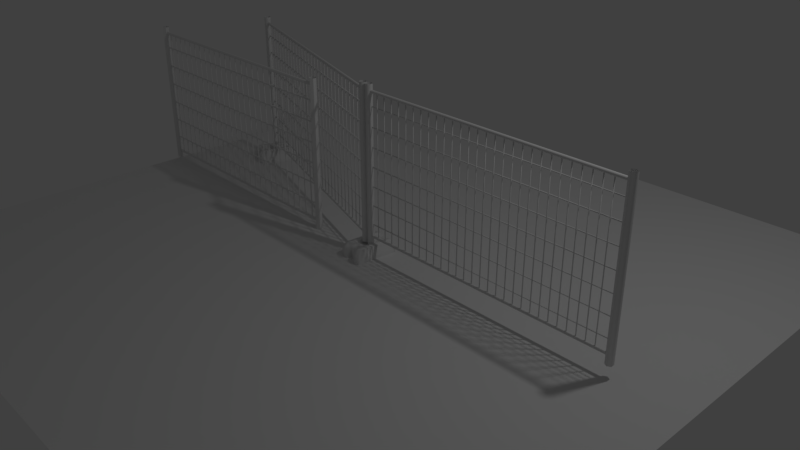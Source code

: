 # Source: Hoarding.blend  (saved by Blender 2.78.0; exported with 4.5.12 LTS)
import bpy
from mathutils import Matrix  # noqa: F401  (used for matrix-valued properties, if any)

bpy.ops.wm.read_factory_settings(use_empty=True)
scene = bpy.context.scene
scene.name = 'Scene'

# ---- collections
col_collection_1 = bpy.data.collections.new('Collection 1'); scene.collection.children.link(col_collection_1)

# ---- materials (node trees are filled in below, after node groups)
mat_hoarding_metal = bpy.data.materials.new('Hoarding_Metal')
mat_hoarding_metal.alpha_threshold = 0.0
mat_hoarding_metal.use_transparent_shadow = False
mat_hoarding_metal.roughness = 0.5
mat_hoarding_stonefoot = bpy.data.materials.new('Hoarding_StoneFoot')
mat_hoarding_stonefoot.alpha_threshold = 0.0
mat_hoarding_stonefoot.use_transparent_shadow = False
mat_hoarding_stonefoot.roughness = 0.5

# ---- material node trees

# ---- world
world_world = bpy.data.worlds.new('World'); scene.world = world_world
world_world.color = (0.05088, 0.05088, 0.05088)
world_world.use_sun_shadow = False
world_world.sun_shadow_jitter_overblur = 0.0
world_world.cycles.sampling_method = 'MANUAL'

# ---- cameras
cam_camera = bpy.data.cameras.new('Camera')
cam_camera.clip_end = 100.0
cam_camera.lens = 35.0
cam_camera.sensor_width = 32.0
cam_camera.sensor_height = 18.0
cam_camera.ortho_scale = 7.314
cam_camera.dof.focus_distance = 0.0
cam_camera.dof.aperture_fstop = 128.0

# ---- lights
light_lamp = bpy.data.lights.new('Lamp', 'POINT')
light_lamp.transmission_factor = 0.0
light_lamp.cutoff_distance = 30.0
light_lamp.energy = 100.0
light_lamp.shadow_buffer_clip_start = 1.001
light_lamp.shadow_soft_size = 0.1
light_lamp.shadow_maximum_resolution = 0.006
light_lamp.use_absolute_resolution = True

# ---- meshes
me_circle_010 = bpy.data.meshes.new('Circle.010')
me_circle_010.from_pydata([(-0.1581, -0.2994, 0.0), (0.1581, -0.2994, 0.0), (-0.1581, 0.2994, 0.0), (0.1581, 0.2994, 0.0), (-0.08421, -0.2994, 0.0), (0.08421, -0.2994, 0.0), (0.08421, 0.2994, 0.0), (-0.08421, 0.2994, 0.0), (-0.07045, -0.227, 0.0), (0.07045, -0.227, 0.0), (0.07045, 0.227, 0.0), (-0.07045, 0.227, 0.0), (-0.1581, 0.2994, 0.1324), (-0.1581, -0.2994, 0.1324), (0.08421, -0.2994, 0.1324), (0.1581, -0.2994, 0.1324), (0.1581, 0.2994, 0.1324), (-0.08421, 0.2994, 0.1324), (-0.08421, -0.2994, 0.1324), (0.07045, -0.227, 0.1324), (0.08421, 0.2994, 0.1324), (-0.07045, 0.227, 0.1324), (-0.07045, -0.227, 0.1324), (0.07045, 0.227, 0.1324), (-0.1581, 0.2399, 0.0), (-0.1581, -0.2399, 0.0), (0.1581, -0.2399, 0.0), (0.1581, 0.2399, 0.0), (-0.1581, 0.2399, 0.1889), (-0.1581, -0.2399, 0.1889), (0.1581, -0.2399, 0.1889), (0.1581, 0.2399, 0.1889), (-0.08421, -0.2399, 0.1889), (-0.08421, 0.2399, 0.1889), (0.08421, -0.2399, 0.1889), (0.08421, 0.2399, 0.1889), (-0.07045, -0.1819, 0.1889), (-0.07045, 0.1819, 0.1889), (0.07045, -0.1819, 0.1889), (0.07045, 0.1819, 0.1889), (-0.1581, 0.07996, 0.0), (-0.1581, -0.07996, 0.0), (0.1581, -0.07996, 0.0), (0.1581, 0.07996, 0.0), (-0.1581, 0.07996, 0.1889), (-0.1581, -0.07996, 0.1889), (0.1581, -0.07996, 0.1889), (0.1581, 0.07996, 0.1889), (-0.08421, -0.07996, 0.1889), (-0.08421, 0.07996, 0.1889), (0.08421, -0.07996, 0.1889), (0.08421, 0.07996, 0.1889), (-0.07045, -0.06063, 0.1376), (-0.07045, 0.06063, 0.1376), (0.07045, -0.06063, 0.1376), (0.07045, 0.06063, 0.1376)], [], [(35, 31, 16, 20), (28, 33, 17, 12), (39, 35, 20, 23), (33, 37, 21, 17), (37, 39, 23, 21), (5, 1, 15, 14), (9, 5, 14, 19), (6, 10, 23, 20), (27, 3, 16, 31), (3, 6, 20, 16), (10, 11, 21, 23), (7, 2, 12, 17), (4, 8, 22, 18), (25, 0, 13, 29), (11, 7, 17, 21), (0, 4, 18, 13), (8, 9, 19, 22), (2, 24, 28, 12), (41, 25, 29, 45), (1, 26, 30, 15), (43, 27, 31, 47), (22, 19, 38, 36), (53, 55, 39, 37), (18, 22, 36, 32), (49, 53, 37, 33), (19, 14, 34, 38), (55, 51, 35, 39), (13, 18, 32, 29), (44, 49, 33, 28), (14, 15, 30, 34), (51, 47, 31, 35), (34, 30, 46, 50), (50, 46, 47, 51), (29, 32, 48, 45), (45, 48, 49, 44), (38, 34, 50, 54), (54, 50, 51, 55), (32, 36, 52, 48), (48, 52, 53, 49), (36, 38, 54, 52), (52, 54, 55, 53), (26, 42, 46, 30), (42, 43, 47, 46), (24, 40, 44, 28), (40, 41, 45, 44)])
me_circle_010.polygons.foreach_set('use_smooth', [True] * 45)
me_circle_010.polygons.foreach_set('material_index', [1, 1, 1, 1, 1, 1, 1, 1, 1, 1, 1, 1, 1, 1, 1, 1, 1, 1, 1, 1, 1, 1, 1, 1, 1, 1, 1, 1, 1, 1, 1, 1, 1, 1, 1, 1, 1, 1, 1, 1, 1, 1, 1, 1, 1])
_uv = me_circle_010.uv_layers.new(name='UVMap')
_uv.uv.foreach_set('vector', [0.08968, 0.09938, 0.0, 0.09938, 0.0, 0.0, 0.08968, 0.0, 0.3838, 0.09938, 0.2941, 0.09938, 0.2941, 0.0, 0.3838, 0.0, 0.7344, 0.5868, 0.7342, 0.4899, 0.7875, 0.3912, 0.7875, 0.512, 0.7342, 0.2924, 0.7344, 0.1956, 0.7875, 0.2703, 0.7875, 0.3912, 0.2774, 0.1962, 0.1064, 0.1962, 0.1064, 0.1208, 0.2774, 0.1208, 1.0, 0.539, 0.9103, 0.539, 0.9103, 0.4043, 1.0, 0.4043, 0.9103, 0.0733, 0.9103, 0.1942, 0.7875, 0.1956, 0.7875, 0.07474, 0.9103, 0.3926, 0.9103, 0.5135, 0.7875, 0.512, 0.7875, 0.3912, 0.559, 0.9006, 0.559, 1.0, 0.4362, 1.0, 0.3838, 0.9006, 0.9103, 0.1348, 1.0, 0.1348, 1.0, 0.2695, 0.9103, 0.2695, 0.8573, 0.7824, 0.8573, 0.9696, 0.7342, 0.9696, 0.7342, 0.7824, 1.0, 0.1348, 0.9103, 0.1348, 0.9103, 0.0, 1.0, 0.0, 0.9103, 0.5882, 0.9103, 0.7091, 0.7875, 0.7076, 0.7875, 0.5868, 0.559, 0.09938, 0.559, 0.0, 0.6818, 0.0, 0.7342, 0.09938, 0.9103, 0.2689, 0.9103, 0.3898, 0.7875, 0.3912, 0.7875, 0.2703, 1.0, 0.4043, 0.9103, 0.4043, 0.9103, 0.2695, 1.0, 0.2695, 0.9804, 0.7824, 0.9804, 0.9696, 0.8573, 0.9696, 0.8573, 0.7824, 0.559, 1.0, 0.559, 0.9006, 0.7342, 0.9006, 0.6818, 1.0, 0.559, 0.3665, 0.559, 0.09938, 0.7342, 0.09938, 0.7342, 0.3665, 0.559, 0.0, 0.559, 0.09938, 0.3838, 0.09938, 0.4362, 6.067e-08, 0.559, 0.6335, 0.559, 0.9006, 0.3838, 0.9006, 0.3838, 0.6335, 0.2774, 0.8792, 0.1064, 0.8792, 0.1064, 0.8038, 0.2774, 0.8038, 0.2774, 0.3987, 0.1064, 0.3987, 0.1064, 0.1962, 0.2774, 0.1962, 0.7875, 0.5868, 0.7875, 0.7076, 0.7344, 0.7824, 0.7342, 0.6855, 0.2941, 0.3665, 0.2774, 0.3987, 0.2774, 0.1962, 0.2941, 0.09938, 0.7875, 0.07474, 0.7875, 0.1956, 0.7342, 0.09684, 0.7344, 0.0, 0.1064, 0.3987, 0.08968, 0.3665, 0.08968, 0.09938, 0.1064, 0.1962, 0.3838, 1.0, 0.2941, 1.0, 0.2941, 0.9006, 0.3838, 0.9006, 0.3838, 0.3665, 0.2941, 0.3665, 0.2941, 0.09938, 0.3838, 0.09938, 0.08968, 1.0, 5.543e-08, 1.0, 5.543e-08, 0.9006, 0.08968, 0.9006, 0.08968, 0.3665, 1.848e-08, 0.3665, 0.0, 0.09938, 0.08968, 0.09938, 0.08968, 0.9006, 5.543e-08, 0.9006, 3.695e-08, 0.6335, 0.08968, 0.6335, 0.08968, 0.6335, 3.695e-08, 0.6335, 1.848e-08, 0.3665, 0.08968, 0.3665, 0.3838, 0.9006, 0.2941, 0.9006, 0.2941, 0.6335, 0.3838, 0.6335, 0.3838, 0.6335, 0.2941, 0.6335, 0.2941, 0.3665, 0.3838, 0.3665, 0.1064, 0.8038, 0.08968, 0.9006, 0.08968, 0.6335, 0.1064, 0.6013, 0.1064, 0.6013, 0.08968, 0.6335, 0.08968, 0.3665, 0.1064, 0.3987, 0.2941, 0.9006, 0.2774, 0.8038, 0.2774, 0.6013, 0.2941, 0.6335, 0.2941, 0.6335, 0.2774, 0.6013, 0.2774, 0.3987, 0.2941, 0.3665, 0.2774, 0.8038, 0.1064, 0.8038, 0.1064, 0.6013, 0.2774, 0.6013, 0.2774, 0.6013, 0.1064, 0.6013, 0.1064, 0.3987, 0.2774, 0.3987, 0.559, 0.09938, 0.559, 0.3665, 0.3838, 0.3665, 0.3838, 0.09938, 0.559, 0.3665, 0.559, 0.6335, 0.3838, 0.6335, 0.3838, 0.3665, 0.559, 0.9006, 0.559, 0.6335, 0.7342, 0.6335, 0.7342, 0.9006, 0.559, 0.6335, 0.559, 0.3665, 0.7342, 0.3665, 0.7342, 0.6335])
me_circle_010.materials.append(mat_hoarding_metal)
me_circle_010.materials.append(mat_hoarding_stonefoot)
me_circle_010.use_remesh_preserve_volume = False
me_circle_010.use_remesh_preserve_attributes = False
me_circle_010.use_mirror_vertex_groups = False
me_circle_010.update()
me_circle_009 = bpy.data.meshes.new('Circle.009')
me_circle_009.from_pydata([(0.1371, -0.004555, 0.2812), (0.1462, -0.004555, 0.2812), (0.1371, 0.004555, 0.2812), (0.1462, 0.004555, 0.2812), (0.1371, -0.004555, 2.182), (0.1462, -0.004555, 2.182), (0.1371, 0.004555, 2.182), (0.1462, 0.004555, 2.182), (0.2583, -0.004555, 0.2812), (0.2674, -0.004555, 0.2812), (0.2583, 0.004555, 0.2812), (0.2674, 0.004555, 0.2812), (0.2583, -0.004555, 2.182), (0.2674, -0.004555, 2.182), (0.2583, 0.004555, 2.182), (0.2674, 0.004555, 2.182), (0.3794, -0.004555, 0.2812), (0.3885, -0.004555, 0.2812), (0.3794, 0.004555, 0.2812), (0.3885, 0.004555, 0.2812), (0.3794, -0.004555, 2.182), (0.3885, -0.004555, 2.182), (0.3794, 0.004555, 2.182), (0.3885, 0.004555, 2.182), (0.5006, -0.004555, 0.2812), (0.5097, -0.004555, 0.2812), (0.5006, 0.004555, 0.2812), (0.5097, 0.004555, 0.2812), (0.5006, -0.004555, 2.182), (0.5097, -0.004555, 2.182), (0.5006, 0.004555, 2.182), (0.5097, 0.004555, 2.182), (0.6217, -0.004555, 0.2812), (0.6308, -0.004555, 0.2812), (0.6217, 0.004555, 0.2812), (0.6308, 0.004555, 0.2812), (0.6217, -0.004555, 2.182), (0.6308, -0.004555, 2.182), (0.6217, 0.004555, 2.182), (0.6308, 0.004555, 2.182), (0.7429, -0.004555, 0.2812), (0.752, -0.004555, 0.2812), (0.7429, 0.004555, 0.2812), (0.752, 0.004555, 0.2812), (0.7429, -0.004555, 2.182), (0.752, -0.004555, 2.182), (0.7429, 0.004555, 2.182), (0.752, 0.004555, 2.182), (0.864, -0.004555, 0.2812), (0.8732, -0.004555, 0.2812), (0.864, 0.004555, 0.2812), (0.8732, 0.004555, 0.2812), (0.864, -0.004555, 2.182), (0.8732, -0.004555, 2.182), (0.864, 0.004555, 2.182), (0.8732, 0.004555, 2.182), (0.9852, -0.004555, 0.2812), (0.9943, -0.004555, 0.2812), (0.9852, 0.004555, 0.2812), (0.9943, 0.004555, 0.2812), (0.9852, -0.004555, 2.182), (0.9943, -0.004555, 2.182), (0.9852, 0.004555, 2.182), (0.9943, 0.004555, 2.182), (1.106, -0.004555, 0.2812), (1.115, -0.004555, 0.2812), (1.106, 0.004555, 0.2812), (1.115, 0.004555, 0.2812), (1.106, -0.004555, 2.182), (1.115, -0.004555, 2.182), (1.106, 0.004555, 2.182), (1.115, 0.004555, 2.182), (1.228, -0.004555, 0.2812), (1.237, -0.004555, 0.2812), (1.228, 0.004555, 0.2812), (1.237, 0.004555, 0.2812), (1.228, -0.004555, 2.182), (1.237, -0.004555, 2.182), (1.228, 0.004555, 2.182), (1.237, 0.004555, 2.182), (1.349, -0.004555, 0.2812), (1.358, -0.004555, 0.2812), (1.349, 0.004555, 0.2812), (1.358, 0.004555, 0.2812), (1.349, -0.004555, 2.182), (1.358, -0.004555, 2.182), (1.349, 0.004555, 2.182), (1.358, 0.004555, 2.182), (1.47, -0.004555, 0.2812), (1.479, -0.004555, 0.2812), (1.47, 0.004555, 0.2812), (1.479, 0.004555, 0.2812), (1.47, -0.004555, 2.182), (1.479, -0.004555, 2.182), (1.47, 0.004555, 2.182), (1.479, 0.004555, 2.182), (1.591, -0.004555, 0.2812), (1.6, -0.004555, 0.2812), (1.591, 0.004555, 0.2812), (1.6, 0.004555, 0.2812), (1.591, -0.004555, 2.182), (1.6, -0.004555, 2.182), (1.591, 0.004555, 2.182), (1.6, 0.004555, 2.182), (1.712, -0.004555, 0.2812), (1.721, -0.004555, 0.2812), (1.712, 0.004555, 0.2812), (1.721, 0.004555, 0.2812), (1.712, -0.004555, 2.182), (1.721, -0.004555, 2.182), (1.712, 0.004555, 2.182), (1.721, 0.004555, 2.182), (1.833, -0.004555, 0.2812), (1.842, -0.004555, 0.2812), (1.833, 0.004555, 0.2812), (1.842, 0.004555, 0.2812), (1.833, -0.004555, 2.182), (1.842, -0.004555, 2.182), (1.833, 0.004555, 2.182), (1.842, 0.004555, 2.182), (1.954, -0.004555, 0.2812), (1.964, -0.004555, 0.2812), (1.954, 0.004555, 0.2812), (1.964, 0.004555, 0.2812), (1.954, -0.004555, 2.182), (1.964, -0.004555, 2.182), (1.954, 0.004555, 2.182), (1.964, 0.004555, 2.182), (2.076, -0.004555, 0.2812), (2.085, -0.004555, 0.2812), (2.076, 0.004555, 0.2812), (2.085, 0.004555, 0.2812), (2.076, -0.004555, 2.182), (2.085, -0.004555, 2.182), (2.076, 0.004555, 2.182), (2.085, 0.004555, 2.182), (2.197, -0.004555, 0.2812), (2.206, -0.004555, 0.2812), (2.197, 0.004555, 0.2812), (2.206, 0.004555, 0.2812), (2.197, -0.004555, 2.182), (2.206, -0.004555, 2.182), (2.197, 0.004555, 2.182), (2.206, 0.004555, 2.182), (2.318, -0.004555, 0.2812), (2.327, -0.004555, 0.2812), (2.318, 0.004555, 0.2812), (2.327, 0.004555, 0.2812), (2.318, -0.004555, 2.182), (2.327, -0.004555, 2.182), (2.318, 0.004555, 2.182), (2.327, 0.004555, 2.182), (2.439, -0.004555, 0.2812), (2.448, -0.004555, 0.2812), (2.439, 0.004555, 0.2812), (2.448, 0.004555, 0.2812), (2.439, -0.004555, 2.182), (2.448, -0.004555, 2.182), (2.439, 0.004555, 2.182), (2.448, 0.004555, 2.182), (2.56, -0.004555, 0.2812), (2.569, -0.004555, 0.2812), (2.56, 0.004555, 0.2812), (2.569, 0.004555, 0.2812), (2.56, -0.004555, 2.182), (2.569, -0.004555, 2.182), (2.56, 0.004555, 2.182), (2.569, 0.004555, 2.182), (2.681, -0.004555, 0.2812), (2.69, -0.004555, 0.2812), (2.681, 0.004555, 0.2812), (2.69, 0.004555, 0.2812), (2.681, -0.004555, 2.182), (2.69, -0.004555, 2.182), (2.681, 0.004555, 2.182), (2.69, 0.004555, 2.182), (2.803, -0.004555, 0.2812), (2.812, -0.004555, 0.2812), (2.803, 0.004555, 0.2812), (2.812, 0.004555, 0.2812), (2.803, -0.004555, 2.182), (2.812, -0.004555, 2.182), (2.803, 0.004555, 2.182), (2.812, 0.004555, 2.182), (2.924, -0.004555, 0.2812), (2.933, -0.004555, 0.2812), (2.924, 0.004555, 0.2812), (2.933, 0.004555, 0.2812), (2.924, -0.004555, 2.182), (2.933, -0.004555, 2.182), (2.924, 0.004555, 2.182), (2.933, 0.004555, 2.182), (3.045, -0.004555, 0.2812), (3.054, -0.004555, 0.2812), (3.045, 0.004555, 0.2812), (3.054, 0.004555, 0.2812), (3.045, -0.004555, 2.182), (3.054, -0.004555, 2.182), (3.045, 0.004555, 2.182), (3.054, 0.004555, 2.182), (3.166, -0.004555, 0.2812), (3.175, -0.004555, 0.2812), (3.166, 0.004555, 0.2812), (3.175, 0.004555, 0.2812), (3.166, -0.004555, 2.182), (3.175, -0.004555, 2.182), (3.166, 0.004555, 2.182), (3.175, 0.004555, 2.182), (3.287, -0.004555, 0.2812), (3.296, -0.004555, 0.2812), (3.287, 0.004555, 0.2812), (3.296, 0.004555, 0.2812), (3.287, -0.004555, 2.182), (3.296, -0.004555, 2.182), (3.287, 0.004555, 2.182), (3.296, 0.004555, 2.182), (3.408, -0.004555, 0.2812), (3.417, -0.004555, 0.2812), (3.408, 0.004555, 0.2812), (3.417, 0.004555, 0.2812), (3.408, -0.004555, 2.182), (3.417, -0.004555, 2.182), (3.408, 0.004555, 2.182), (3.417, 0.004555, 2.182), (0.02186, 0.003422, 0.4542), (0.02186, 0.003422, 0.4439), (0.02186, 0.01368, 0.4542), (0.02186, 0.01368, 0.4439), (3.605, 0.01368, 0.4542), (3.605, 0.003422, 0.4542), (3.605, 0.003422, 0.4439), (3.605, 0.01368, 0.4439), (0.02186, 0.003422, 0.7127), (0.02186, 0.003422, 0.7024), (0.02186, 0.01368, 0.7127), (0.02186, 0.01368, 0.7024), (3.605, 0.01368, 0.7127), (3.605, 0.003422, 0.7127), (3.605, 0.003422, 0.7024), (3.605, 0.01368, 0.7024), (0.02186, 0.003422, 0.9712), (0.02186, 0.003422, 0.9609), (0.02186, 0.01368, 0.9712), (0.02186, 0.01368, 0.9609), (3.605, 0.01368, 0.9712), (3.605, 0.003422, 0.9712), (3.605, 0.003422, 0.9609), (3.605, 0.01368, 0.9609), (0.02186, 0.003422, 1.23), (0.02186, 0.003422, 1.219), (0.02186, 0.01368, 1.23), (0.02186, 0.01368, 1.219), (3.605, 0.01368, 1.23), (3.605, 0.003422, 1.23), (3.605, 0.003422, 1.219), (3.605, 0.01368, 1.219), (0.02186, 0.003422, 1.488), (0.02186, 0.003422, 1.478), (0.02186, 0.01368, 1.488), (0.02186, 0.01368, 1.478), (3.605, 0.01368, 1.488), (3.605, 0.003422, 1.488), (3.605, 0.003422, 1.478), (3.605, 0.01368, 1.478), (0.02186, 0.003422, 1.747), (0.02186, 0.003422, 1.736), (0.02186, 0.01368, 1.747), (0.02186, 0.01368, 1.736), (3.605, 0.01368, 1.747), (3.605, 0.003422, 1.747), (3.605, 0.003422, 1.736), (3.605, 0.01368, 1.736), (0.02186, 0.003422, 2.005), (0.02186, 0.003422, 1.995), (0.02186, 0.01368, 2.005), (0.02186, 0.01368, 1.995), (3.605, 0.01368, 2.005), (3.605, 0.003422, 2.005), (3.605, 0.003422, 1.995), (3.605, 0.01368, 1.995), (1.755e-08, 0.04895, 0.1679), (-0.04239, 0.02448, 0.1679), (-0.04239, -0.02448, 0.1679), (2.183e-08, -0.04895, 0.1679), (0.04239, -0.02448, 0.1679), (0.04239, 0.02448, 0.1679), (1.755e-08, 0.04895, 2.278), (-0.04239, 0.02448, 2.278), (-0.04239, -0.02448, 2.278), (2.183e-08, -0.04895, 2.278), (0.04239, -0.02448, 2.278), (0.04239, 0.02448, 2.278), (3.6, 0.04895, 0.1679), (3.558, 0.02448, 0.1679), (3.558, -0.02448, 0.1679), (3.6, -0.04895, 0.1679), (3.642, -0.02448, 0.1679), (3.642, 0.02448, 0.1679), (3.6, 0.04895, 2.278), (3.558, 0.02448, 2.278), (3.558, -0.02448, 2.278), (3.6, -0.04895, 2.278), (3.642, -0.02448, 2.278), (3.642, 0.02448, 2.278), (0.002504, 0.02152, 0.2838), (0.002504, 0.01076, 0.3024), (0.002504, -0.01076, 0.3024), (0.002504, -0.02152, 0.2838), (0.002504, -0.01076, 0.2651), (0.002504, 0.01076, 0.2651), (3.583, 0.02152, 0.2838), (3.583, 0.01076, 0.3024), (3.583, -0.01076, 0.3024), (3.583, -0.02152, 0.2838), (3.583, -0.01076, 0.2651), (3.583, 0.01076, 0.2651), (0.002504, 0.02152, 2.188), (0.002504, 0.01076, 2.207), (0.002504, -0.01076, 2.207), (0.002504, -0.02152, 2.188), (0.002504, -0.01076, 2.17), (0.002504, 0.01076, 2.17), (3.583, 0.02152, 2.188), (3.583, 0.01076, 2.207), (3.583, -0.01076, 2.207), (3.583, -0.02152, 2.188), (3.583, -0.01076, 2.17), (3.583, 0.01076, 2.17)], [], [(0, 2, 3, 1), (4, 5, 7, 6), (1, 3, 7, 5), (2, 0, 4, 6), (3, 2, 6, 7), (0, 1, 5, 4), (8, 10, 11, 9), (12, 13, 15, 14), (9, 11, 15, 13), (10, 8, 12, 14), (11, 10, 14, 15), (8, 9, 13, 12), (16, 18, 19, 17), (20, 21, 23, 22), (17, 19, 23, 21), (18, 16, 20, 22), (19, 18, 22, 23), (16, 17, 21, 20), (24, 26, 27, 25), (28, 29, 31, 30), (25, 27, 31, 29), (26, 24, 28, 30), (27, 26, 30, 31), (24, 25, 29, 28), (32, 34, 35, 33), (36, 37, 39, 38), (33, 35, 39, 37), (34, 32, 36, 38), (35, 34, 38, 39), (32, 33, 37, 36), (40, 42, 43, 41), (44, 45, 47, 46), (41, 43, 47, 45), (42, 40, 44, 46), (43, 42, 46, 47), (40, 41, 45, 44), (48, 50, 51, 49), (52, 53, 55, 54), (49, 51, 55, 53), (50, 48, 52, 54), (51, 50, 54, 55), (48, 49, 53, 52), (56, 58, 59, 57), (60, 61, 63, 62), (57, 59, 63, 61), (58, 56, 60, 62), (59, 58, 62, 63), (56, 57, 61, 60), (64, 66, 67, 65), (68, 69, 71, 70), (65, 67, 71, 69), (66, 64, 68, 70), (67, 66, 70, 71), (64, 65, 69, 68), (72, 74, 75, 73), (76, 77, 79, 78), (73, 75, 79, 77), (74, 72, 76, 78), (75, 74, 78, 79), (72, 73, 77, 76), (80, 82, 83, 81), (84, 85, 87, 86), (81, 83, 87, 85), (82, 80, 84, 86), (83, 82, 86, 87), (80, 81, 85, 84), (88, 90, 91, 89), (92, 93, 95, 94), (89, 91, 95, 93), (90, 88, 92, 94), (91, 90, 94, 95), (88, 89, 93, 92), (96, 98, 99, 97), (100, 101, 103, 102), (97, 99, 103, 101), (98, 96, 100, 102), (99, 98, 102, 103), (96, 97, 101, 100), (104, 106, 107, 105), (108, 109, 111, 110), (105, 107, 111, 109), (106, 104, 108, 110), (107, 106, 110, 111), (104, 105, 109, 108), (112, 114, 115, 113), (116, 117, 119, 118), (113, 115, 119, 117), (114, 112, 116, 118), (115, 114, 118, 119), (112, 113, 117, 116), (120, 122, 123, 121), (124, 125, 127, 126), (121, 123, 127, 125), (122, 120, 124, 126), (123, 122, 126, 127), (120, 121, 125, 124), (128, 130, 131, 129), (132, 133, 135, 134), (129, 131, 135, 133), (130, 128, 132, 134), (131, 130, 134, 135), (128, 129, 133, 132), (136, 138, 139, 137), (140, 141, 143, 142), (137, 139, 143, 141), (138, 136, 140, 142), (139, 138, 142, 143), (136, 137, 141, 140), (144, 146, 147, 145), (148, 149, 151, 150), (145, 147, 151, 149), (146, 144, 148, 150), (147, 146, 150, 151), (144, 145, 149, 148), (152, 154, 155, 153), (156, 157, 159, 158), (153, 155, 159, 157), (154, 152, 156, 158), (155, 154, 158, 159), (152, 153, 157, 156), (160, 162, 163, 161), (164, 165, 167, 166), (161, 163, 167, 165), (162, 160, 164, 166), (163, 162, 166, 167), (160, 161, 165, 164), (168, 170, 171, 169), (172, 173, 175, 174), (169, 171, 175, 173), (170, 168, 172, 174), (171, 170, 174, 175), (168, 169, 173, 172), (176, 178, 179, 177), (180, 181, 183, 182), (177, 179, 183, 181), (178, 176, 180, 182), (179, 178, 182, 183), (176, 177, 181, 180), (184, 186, 187, 185), (188, 189, 191, 190), (185, 187, 191, 189), (186, 184, 188, 190), (187, 186, 190, 191), (184, 185, 189, 188), (192, 194, 195, 193), (196, 197, 199, 198), (193, 195, 199, 197), (194, 192, 196, 198), (195, 194, 198, 199), (192, 193, 197, 196), (200, 202, 203, 201), (204, 205, 207, 206), (201, 203, 207, 205), (202, 200, 204, 206), (203, 202, 206, 207), (200, 201, 205, 204), (208, 210, 211, 209), (212, 213, 215, 214), (209, 211, 215, 213), (210, 208, 212, 214), (211, 210, 214, 215), (208, 209, 213, 212), (216, 218, 219, 217), (220, 221, 223, 222), (217, 219, 223, 221), (218, 216, 220, 222), (219, 218, 222, 223), (216, 217, 221, 220), (224, 226, 227, 225), (229, 230, 231, 228), (225, 227, 231, 230), (226, 224, 229, 228), (227, 226, 228, 231), (224, 225, 230, 229), (232, 234, 235, 233), (237, 238, 239, 236), (233, 235, 239, 238), (234, 232, 237, 236), (235, 234, 236, 239), (232, 233, 238, 237), (240, 242, 243, 241), (245, 246, 247, 244), (241, 243, 247, 246), (242, 240, 245, 244), (243, 242, 244, 247), (240, 241, 246, 245), (248, 250, 251, 249), (253, 254, 255, 252), (249, 251, 255, 254), (250, 248, 253, 252), (251, 250, 252, 255), (248, 249, 254, 253), (256, 258, 259, 257), (261, 262, 263, 260), (257, 259, 263, 262), (258, 256, 261, 260), (259, 258, 260, 263), (256, 257, 262, 261), (264, 266, 267, 265), (269, 270, 271, 268), (265, 267, 271, 270), (266, 264, 269, 268), (267, 266, 268, 271), (264, 265, 270, 269), (272, 274, 275, 273), (277, 278, 279, 276), (273, 275, 279, 278), (274, 272, 277, 276), (275, 274, 276, 279), (272, 273, 278, 277), (281, 287, 286, 280), (280, 286, 291, 285), (284, 290, 289, 283), (282, 288, 287, 281), (285, 291, 290, 284), (283, 289, 288, 282), (293, 299, 298, 292), (292, 298, 303, 297), (296, 302, 301, 295), (294, 300, 299, 293), (297, 303, 302, 296), (295, 301, 300, 294), (305, 311, 310, 304), (304, 310, 315, 309), (308, 314, 313, 307), (306, 312, 311, 305), (309, 315, 314, 308), (307, 313, 312, 306), (317, 323, 322, 316), (316, 322, 327, 321), (320, 326, 325, 319), (318, 324, 323, 317), (321, 327, 326, 320), (319, 325, 324, 318)])
me_circle_009.polygons.foreach_set('use_smooth', [True] * 234)
_uv = me_circle_009.uv_layers.new(name='UVMap')
_uv.uv.foreach_set('vector', [0.0, 0.0, 0.0, 0.0, 0.0, 0.0, 0.0, 0.0, 0.0, 0.0, 0.0, 0.0, 0.0, 0.0, 0.0, 0.0, 0.0, 0.0, 0.0, 0.0, 0.0, 0.0, 0.0, 0.0, 0.0, 0.0, 0.0, 0.0, 0.0, 0.0, 0.0, 0.0, 0.0, 0.0, 0.0, 0.0, 0.0, 0.0, 0.0, 0.0, 0.0, 0.0, 0.0, 0.0, 0.0, 0.0, 0.0, 0.0, 0.0, 0.0, 0.0, 0.0, 0.0, 0.0, 0.0, 0.0, 0.0, 0.0, 0.0, 0.0, 0.0, 0.0, 0.0, 0.0, 0.0, 0.0, 0.0, 0.0, 0.0, 0.0, 0.0, 0.0, 0.0, 0.0, 0.0, 0.0, 0.0, 0.0, 0.0, 0.0, 0.0, 0.0, 0.0, 0.0, 0.0, 0.0, 0.0, 0.0, 0.0, 0.0, 0.0, 0.0, 0.0, 0.0, 0.0, 0.0, 0.0, 0.0, 0.0, 0.0, 0.0, 0.0, 0.0, 0.0, 0.0, 0.0, 0.0, 0.0, 0.0, 0.0, 0.0, 0.0, 0.0, 0.0, 0.0, 0.0, 0.0, 0.0, 0.0, 0.0, 0.0, 0.0, 0.0, 0.0, 0.0, 0.0, 0.0, 0.0, 0.0, 0.0, 0.0, 0.0, 0.0, 0.0, 0.0, 0.0, 0.0, 0.0, 0.0, 0.0, 0.0, 0.0, 0.0, 0.0, 0.0, 0.0, 0.0, 0.0, 0.0, 0.0, 0.0, 0.0, 0.0, 0.0, 0.0, 0.0, 0.0, 0.0, 0.0, 0.0, 0.0, 0.0, 0.0, 0.0, 0.0, 0.0, 0.0, 0.0, 0.0, 0.0, 0.0, 0.0, 0.0, 0.0, 0.0, 0.0, 0.0, 0.0, 0.0, 0.0, 0.0, 0.0, 0.0, 0.0, 0.0, 0.0, 0.0, 0.0, 0.0, 0.0, 0.0, 0.0, 0.0, 0.0, 0.0, 0.0, 0.0, 0.0, 0.0, 0.0, 0.0, 0.0, 0.0, 0.0, 0.0, 0.0, 0.0, 0.0, 0.0, 0.0, 0.0, 0.0, 0.0, 0.0, 0.0, 0.0, 0.0, 0.0, 0.0, 0.0, 0.0, 0.0, 0.0, 0.0, 0.0, 0.0, 0.0, 0.0, 0.0, 0.0, 0.0, 0.0, 0.0, 0.0, 0.0, 0.0, 0.0, 0.0, 0.0, 0.0, 0.0, 0.0, 0.0, 0.0, 0.0, 0.0, 0.0, 0.0, 0.0, 0.0, 0.0, 0.0, 0.0, 0.0, 0.0, 0.0, 0.0, 0.0, 0.0, 0.0, 0.0, 0.0, 0.0, 0.0, 0.0, 0.0, 0.0, 0.0, 0.0, 0.0, 0.0, 0.0, 0.0, 0.0, 0.0, 0.0, 0.0, 0.0, 0.0, 0.0, 0.0, 0.0, 0.0, 0.0, 0.0, 0.0, 0.0, 0.0, 0.0, 0.0, 0.0, 0.0, 0.0, 0.0, 0.0, 0.0, 0.0, 0.0, 0.0, 0.0, 0.0, 0.0, 0.0, 0.0, 0.0, 0.0, 0.0, 0.0, 0.0, 0.0, 0.0, 0.0, 0.0, 0.0, 0.0, 0.0, 0.0, 0.0, 0.0, 0.0, 0.0, 0.0, 0.0, 0.0, 0.0, 0.0, 0.0, 0.0, 0.0, 0.0, 0.0, 0.0, 0.0, 0.0, 0.0, 0.0, 0.0, 0.0, 0.0, 0.0, 0.0, 0.0, 0.0, 0.0, 0.0, 0.0, 0.0, 0.0, 0.0, 0.0, 0.0, 0.0, 0.0, 0.0, 0.0, 0.0, 0.0, 0.0, 0.0, 0.0, 0.0, 0.0, 0.0, 0.0, 0.0, 0.0, 0.0, 0.0, 0.0, 0.0, 0.0, 0.0, 0.0, 0.0, 0.0, 0.0, 0.0, 0.0, 0.0, 0.0, 0.0, 0.0, 0.0, 0.0, 0.0, 0.0, 0.0, 0.0, 0.0, 0.0, 0.0, 0.0, 0.0, 0.0, 0.0, 0.0, 0.0, 0.0, 0.0, 0.0, 0.0, 0.0, 0.0, 0.0, 0.0, 0.0, 0.0, 0.0, 0.0, 0.0, 0.0, 0.0, 0.0, 0.0, 0.0, 0.0, 0.0, 0.0, 0.0, 0.0, 0.0, 0.0, 0.0, 0.0, 0.0, 0.0, 0.0, 0.0, 0.0, 0.0, 0.0, 0.0, 0.0, 0.0, 0.0, 0.0, 0.0, 0.0, 0.0, 0.0, 0.0, 0.0, 0.0, 0.0, 0.0, 0.0, 0.0, 0.0, 0.0, 0.0, 0.0, 0.0, 0.0, 0.0, 0.0, 0.0, 0.0, 0.0, 0.0, 0.0, 0.0, 0.0, 0.0, 0.0, 0.0, 0.0, 0.0, 0.0, 0.0, 0.0, 0.0, 0.0, 0.0, 0.0, 0.0, 0.0, 0.0, 0.0, 0.0, 0.0, 0.0, 0.0, 0.0, 0.0, 0.0, 0.0, 0.0, 0.0, 0.0, 0.0, 0.0, 0.0, 0.0, 0.0, 0.0, 0.0, 0.0, 0.0, 0.0, 0.0, 0.0, 0.0, 0.0, 0.0, 0.0, 0.0, 0.0, 0.0, 0.0, 0.0, 0.0, 0.0, 0.0, 0.0, 0.0, 0.0, 0.0, 0.0, 0.0, 0.0, 0.0, 0.0, 0.0, 0.0, 0.0, 0.0, 0.0, 0.0, 0.0, 0.0, 0.0, 0.0, 0.0, 0.0, 0.0, 0.0, 0.0, 0.0, 0.0, 0.0, 0.0, 0.0, 0.0, 0.0, 0.0, 0.0, 0.0, 0.0, 0.0, 0.0, 0.0, 0.0, 0.0, 0.0, 0.0, 0.0, 0.0, 0.0, 0.0, 0.0, 0.0, 0.0, 0.0, 0.0, 0.0, 0.0, 0.0, 0.0, 0.0, 0.0, 0.0, 0.0, 0.0, 0.0, 0.0, 0.0, 0.0, 0.0, 0.0, 0.0, 0.0, 0.0, 0.0, 0.0, 0.0, 0.0, 0.0, 0.0, 0.0, 0.0, 0.0, 0.0, 0.0, 0.0, 0.0, 0.0, 0.0, 0.0, 0.0, 0.0, 0.0, 0.0, 0.0, 0.0, 0.0, 0.0, 0.0, 0.0, 0.0, 0.0, 0.0, 0.0, 0.0, 0.0, 0.0, 0.0, 0.0, 0.0, 0.0, 0.0, 0.0, 0.0, 0.0, 0.0, 0.0, 0.0, 0.0, 0.0, 0.0, 0.0, 0.0, 0.0, 0.0, 0.0, 0.0, 0.0, 0.0, 0.0, 0.0, 0.0, 0.0, 0.0, 0.0, 0.0, 0.0, 0.0, 0.0, 0.0, 0.0, 0.0, 0.0, 0.0, 0.0, 0.0, 0.0, 0.0, 0.0, 0.0, 0.0, 0.0, 0.0, 0.0, 0.0, 0.0, 0.0, 0.0, 0.0, 0.0, 0.0, 0.0, 0.0, 0.0, 0.0, 0.0, 0.0, 0.0, 0.0, 0.0, 0.0, 0.0, 0.0, 0.0, 0.0, 0.0, 0.0, 0.0, 0.0, 0.0, 0.0, 0.0, 0.0, 0.0, 0.0, 0.0, 0.0, 0.0, 0.0, 0.0, 0.0, 0.0, 0.0, 0.0, 0.0, 0.0, 0.0, 0.0, 0.0, 0.0, 0.0, 0.0, 0.0, 0.0, 0.0, 0.0, 0.0, 0.0, 0.0, 0.0, 0.0, 0.0, 0.0, 0.0, 0.0, 0.0, 0.0, 0.0, 0.0, 0.0, 0.0, 0.0, 0.0, 0.0, 0.0, 0.0, 0.0, 0.0, 0.0, 0.0, 0.0, 0.0, 0.0, 0.0, 0.0, 0.0, 0.0, 0.0, 0.0, 0.0, 0.0, 0.0, 0.0, 0.0, 0.0, 0.0, 0.0, 0.0, 0.0, 0.0, 0.0, 0.0, 0.0, 0.0, 0.0, 0.0, 0.0, 0.0, 0.0, 0.0, 0.0, 0.0, 0.0, 0.0, 0.0, 0.0, 0.0, 0.0, 0.0, 0.0, 0.0, 0.0, 0.0, 0.0, 0.0, 0.0, 0.0, 0.0, 0.0, 0.0, 0.0, 0.0, 0.0, 0.0, 0.0, 0.0, 0.0, 0.0, 0.0, 0.0, 0.0, 0.0, 0.0, 0.0, 0.0, 0.0, 0.0, 0.0, 0.0, 0.0, 0.0, 0.0, 0.0, 0.0, 0.0, 0.0, 0.0, 0.0, 0.0, 0.0, 0.0, 0.0, 0.0, 0.0, 0.0, 0.0, 0.0, 0.0, 0.0, 0.0, 0.0, 0.0, 0.0, 0.0, 0.0, 0.0, 0.0, 0.0, 0.0, 0.0, 0.0, 0.0, 0.0, 0.0, 0.0, 0.0, 0.0, 0.0, 0.0, 0.0, 0.0, 0.0, 0.0, 0.0, 0.0, 0.0, 0.0, 0.0, 0.0, 0.0, 0.0, 0.0, 0.0, 0.0, 0.0, 0.0, 0.0, 0.0, 0.0, 0.0, 0.0, 0.0, 0.0, 0.0, 0.0, 0.0, 0.0, 0.0, 0.0, 0.0, 0.0, 0.0, 0.0, 0.0, 0.0, 0.0, 0.0, 0.0, 0.0, 0.0, 0.0, 0.0, 0.0, 0.0, 0.0, 0.0, 0.0, 0.0, 0.0, 0.0, 0.0, 0.0, 0.0, 0.0, 0.0, 0.0, 0.0, 0.0, 0.0, 0.0, 0.0, 0.0, 0.0, 0.0, 0.0, 0.0, 0.0, 0.0, 0.0, 0.0, 0.0, 0.0, 0.0, 0.0, 0.0, 0.0, 0.0, 0.0, 0.0, 0.0, 0.0, 0.0, 0.0, 0.0, 0.0, 0.0, 0.0, 0.0, 0.0, 0.0, 0.0, 0.0, 0.0, 0.0, 0.0, 0.0, 0.0, 0.0, 0.0, 0.0, 0.0, 0.0, 0.0, 0.0, 0.0, 0.0, 0.0, 0.0, 0.0, 0.0, 0.0, 0.0, 0.0, 0.0, 0.0, 0.0, 0.0, 0.0, 0.0, 0.0, 0.0, 0.0, 0.0, 0.0, 0.0, 0.0, 0.0, 0.0, 0.0, 0.0, 0.0, 0.0, 0.0, 0.0, 0.0, 0.0, 0.0, 0.0, 0.0, 0.0, 0.0, 0.0, 0.0, 0.0, 0.0, 0.0, 0.0, 0.0, 0.0, 0.0, 0.0, 0.0, 0.0, 0.0, 0.0, 0.0, 0.0, 0.0, 0.0, 0.0, 0.0, 0.0, 0.0, 0.0, 0.0, 0.0, 0.0, 0.0, 0.0, 0.0, 0.0, 0.0, 0.0, 0.0, 0.0, 0.0, 0.0, 0.0, 0.0, 0.0, 0.0, 0.0, 0.0, 0.0, 0.0, 0.0, 0.0, 0.0, 0.0, 0.0, 0.0, 0.0, 0.0, 0.0, 0.0, 0.0, 0.0, 0.0, 0.0, 0.0, 0.0, 0.0, 0.0, 0.0, 0.0, 0.0, 0.0, 0.0, 0.0, 0.0, 0.0, 0.0, 0.0, 0.0, 0.0, 0.0, 0.0, 0.0, 0.0, 0.0, 0.0, 0.0, 0.0, 0.0, 0.0, 0.0, 0.0, 0.0, 0.0, 0.0, 0.0, 0.0, 0.0, 0.0, 0.0, 0.0, 0.0, 0.0, 0.0, 0.0, 0.0, 0.0, 0.0, 0.0, 0.0, 0.0, 0.0, 0.0, 0.0, 0.0, 0.0, 0.0, 0.0, 0.0, 0.0, 0.0, 0.0, 0.0, 0.0, 0.0, 0.0, 0.0, 0.0, 0.0, 0.0, 0.0, 0.0, 0.0, 0.0, 0.0, 0.0, 0.0, 0.0, 0.0, 0.0, 0.0, 0.0, 0.0, 0.0, 0.0, 0.0, 0.0, 0.0, 0.0, 0.0, 0.0, 0.0, 0.0, 0.0, 0.0, 0.0, 0.0, 0.0, 0.0, 0.0, 0.0, 0.0, 0.0, 0.0, 0.0, 0.0, 0.0, 0.0, 0.0, 0.0, 0.0, 0.0, 0.0, 0.0, 0.0, 0.0, 0.0, 0.0, 0.0, 0.0, 0.0, 0.0, 0.0, 0.0, 0.0, 0.0, 0.0, 0.0, 0.0, 0.0, 0.0, 0.0, 0.0, 0.0, 0.0, 0.0, 0.0, 0.0, 0.0, 0.0, 0.0, 0.0, 0.0, 0.0, 0.0, 0.0, 0.0, 0.0, 0.0, 0.0, 0.0, 0.0, 0.0, 0.0, 0.0, 0.0, 0.0, 0.0, 0.0, 0.0, 0.0, 0.0, 0.0, 0.0, 0.0, 0.0, 0.0, 0.0, 0.0, 0.0, 0.0, 0.0, 0.0, 0.0, 0.0, 0.0, 0.0, 0.0, 0.0, 0.0, 0.0, 0.0, 0.0, 0.0, 0.0, 0.0, 0.0, 0.0, 0.0, 0.0, 0.0, 0.0, 0.0, 0.0, 0.0, 0.0, 0.0, 0.0, 0.0, 0.0, 0.0, 0.0, 0.0, 0.0, 0.0, 0.0, 0.0, 0.0, 0.0, 0.0, 0.0, 0.0, 0.0, 0.0, 0.0, 0.0, 0.0, 0.0, 0.0, 0.0, 0.0, 0.0, 0.0, 0.0, 0.0, 0.0, 0.0, 0.0, 0.0, 0.0, 0.0, 0.0, 0.0, 0.0, 0.0, 0.0, 0.0, 0.0, 0.0, 0.0, 0.0, 0.0, 0.0, 0.0, 0.0, 0.0, 0.0, 0.0, 0.0, 0.0, 0.0, 0.0, 0.0, 0.0, 0.0, 0.0, 0.0, 0.0, 0.0, 0.0, 0.0, 0.0, 0.0, 0.0, 0.0, 0.0, 0.0, 0.0, 0.0, 0.0, 0.0, 0.0, 0.0, 0.0, 0.0, 0.0, 0.0, 0.0, 0.0, 0.0, 0.0, 0.0, 0.0, 0.0, 0.0, 0.0, 0.0, 0.0, 0.0, 0.0, 0.0, 0.0, 0.0, 0.0, 0.0, 0.0, 0.0, 0.0, 0.0, 0.0, 0.0, 0.0, 0.0, 0.0, 0.0, 0.0, 0.0, 0.0, 0.0, 0.0, 0.0, 0.0, 0.0, 0.0, 0.0, 0.0, 0.0, 0.0, 0.0, 0.0, 0.0, 0.0, 0.0, 0.0, 0.0, 0.0, 0.0, 0.0, 0.0, 0.0, 0.0, 0.0, 0.0, 0.0, 0.0, 0.0, 0.0, 0.0, 0.0, 0.0, 0.0, 0.0, 0.0, 0.0, 0.0, 0.0, 0.0, 0.0, 0.0, 0.0, 0.0, 0.0, 0.0, 0.0, 0.0, 0.0, 0.0, 0.0, 0.0, 0.0, 0.0, 0.0, 0.0, 0.0, 0.0, 0.0, 0.0, 0.0, 0.0, 0.0, 0.0, 0.0, 0.0, 0.0, 0.0, 0.0, 0.0, 0.0, 0.0, 0.0, 0.0, 0.0, 0.0, 0.0, 0.0, 0.0, 0.0, 0.0, 0.0, 0.0, 0.0, 0.0, 0.0, 0.0, 0.0, 0.0, 0.0, 0.0, 0.0, 0.0, 0.0, 0.0, 0.0, 0.0, 0.0, 0.0, 0.0, 0.0, 0.0, 0.0, 0.0, 0.0, 0.0, 0.0, 0.0, 0.0, 0.0, 0.0, 0.0, 0.0, 0.0, 0.0, 0.0, 0.0, 0.0, 0.0, 0.0, 0.0, 0.0, 0.0, 0.0, 0.0, 0.0, 0.0, 0.0, 0.0, 0.0, 0.0, 0.0, 0.0, 0.0, 0.0, 0.0, 0.0, 0.0, 0.0, 0.0, 0.0, 0.0, 0.0, 0.0, 0.0, 0.0, 0.0, 0.0, 0.0, 0.0, 0.0, 0.0, 0.0, 0.0, 0.0, 0.0, 0.0, 0.0, 0.0, 0.0, 0.0, 0.0, 0.0, 0.0, 0.0, 0.0, 0.0, 0.0, 0.0, 0.0, 0.0, 0.0, 0.0, 0.0, 0.0, 0.0, 0.0, 0.0, 0.0, 0.0, 0.0, 0.0, 0.0, 0.0, 0.0, 0.0, 0.0, 0.0, 0.0, 0.0, 0.0, 0.0, 0.0, 0.0, 0.0, 0.0, 0.0, 0.0, 0.0, 0.0, 0.0, 0.0, 0.0, 0.0, 0.0, 0.0, 0.0, 0.0, 0.0, 0.0, 0.0, 0.0, 0.0, 0.0, 0.0, 0.0, 0.0, 0.0, 0.0, 0.0, 0.0, 0.0, 0.0, 0.0, 0.0, 0.0, 0.0, 0.0, 0.0, 0.0, 0.0, 0.0, 0.0, 0.0, 0.0, 0.0, 0.0, 0.0, 0.0, 0.0, 0.0, 0.0, 0.0, 0.0, 0.0, 0.0, 0.0, 0.0, 0.0, 0.0, 0.0, 0.0, 0.0, 0.0, 0.0, 0.0, 0.0, 0.0, 0.0, 0.0, 0.0, 0.0, 0.0, 0.0, 0.0, 0.0, 0.0, 0.0, 0.0, 0.0, 0.0, 0.0, 0.0, 0.0, 0.0, 0.0, 0.0, 0.0, 0.0, 0.0, 0.0, 0.0, 0.0, 0.0, 0.0, 0.0, 0.0, 0.0, 0.0, 0.0, 0.0, 0.0, 0.0, 0.0, 0.0, 0.0, 0.0, 0.0, 0.0, 0.0, 0.0, 0.0, 0.0, 0.0, 0.0, 0.0, 0.0, 0.0, 0.0, 0.0, 0.0, 0.0, 0.0, 0.0, 0.0, 0.0, 0.0, 0.0, 0.0, 0.0, 0.0, 0.0, 0.0, 0.0, 0.0, 0.0, 0.0, 0.0, 0.0, 0.0, 0.0, 0.0, 0.0, 0.0, 0.0, 0.0, 0.0, 0.0, 0.0, 0.0, 0.0, 0.0, 0.0, 0.0, 0.0, 0.0, 0.0, 0.0, 0.0, 0.0, 0.0, 0.0, 0.0, 0.0, 0.0, 0.0, 0.0, 0.0, 0.0, 0.0, 0.0, 0.0, 0.0, 0.0, 0.0, 0.0, 0.0, 0.0, 0.0, 0.0, 0.5, 0.4502, 0.5, 0.4502, 0.3973, 0.4751, 0.3973, 0.4751, 0.0, 0.0, 0.0, 0.0, 0.0, 0.0, 0.0, 0.0, 0.0, 0.0, 0.0, 0.0, 0.0, 0.0, 0.0, 0.0, 0.0, 0.0, 0.0, 0.0, 0.0, 0.0, 0.0, 0.0, 0.0, 0.0, 0.0, 0.0, 0.0, 0.0, 0.0, 0.0, 0.0, 0.0, 0.0, 0.0, 0.0, 0.0, 0.0, 0.0, 0.0, 0.0, 0.0, 0.0, 0.0, 0.0, 0.0, 0.0, 0.0, 0.0, 0.0, 0.0, 0.0, 0.0, 0.0, 0.0, 0.0, 0.0, 0.0, 0.0, 0.0, 0.0, 0.0, 0.0, 0.0, 0.0, 0.0, 0.0, 0.0, 0.0, 0.0, 0.0, 0.0, 0.0, 0.0, 0.0, 0.0, 0.0, 0.0, 0.0, 0.0, 0.0, 0.0, 0.0, 0.0, 0.0, 0.0, 0.0, 0.0, 0.0, 0.0, 0.0, 0.0, 0.0, 0.0, 0.0, 0.0, 0.0, 0.0, 0.0, 0.0, 0.0, 0.0, 0.0, 0.0, 0.0, 0.0, 0.0, 0.0, 0.0, 0.0, 0.0, 0.0, 0.0, 0.0, 0.0, 0.0, 0.0, 0.0, 0.0, 0.0, 0.0, 0.0, 0.0, 0.0, 0.0, 0.0, 0.0, 0.0, 0.0, 0.0, 0.0, 0.0, 0.0, 0.0, 0.0, 0.0, 0.0, 0.0, 0.0, 0.0, 0.0, 0.0, 0.0])
me_circle_009.materials.append(mat_hoarding_metal)
me_circle_009.materials.append(mat_hoarding_stonefoot)
me_circle_009.use_remesh_preserve_volume = False
me_circle_009.use_remesh_preserve_attributes = False
me_circle_009.use_mirror_vertex_groups = False
me_circle_009.update()
me_circle_008 = bpy.data.meshes.new('Circle.008')
me_circle_008.from_pydata([], [], [])
_uv = me_circle_008.uv_layers.new(name='UVMap')
_uv.uv.foreach_set('vector', [])
me_circle_008.materials.append(mat_hoarding_metal)
me_circle_008.materials.append(mat_hoarding_stonefoot)
me_circle_008.use_remesh_preserve_volume = False
me_circle_008.use_remesh_preserve_attributes = False
me_circle_008.use_mirror_vertex_groups = False
me_circle_008.update()
me_circle_007 = bpy.data.meshes.new('Circle.007')
me_circle_007.from_pydata([(-0.1581, -0.2994, 0.0), (0.1581, -0.2994, 0.0), (-0.1581, 0.2994, 0.0), (0.1581, 0.2994, 0.0), (-0.08421, -0.2994, 0.0), (0.08421, -0.2994, 0.0), (0.08421, 0.2994, 0.0), (-0.08421, 0.2994, 0.0), (-0.07045, -0.227, 0.0), (0.07045, -0.227, 0.0), (0.07045, 0.227, 0.0), (-0.07045, 0.227, 0.0), (-0.1581, 0.2994, 0.1324), (-0.1581, -0.2994, 0.1324), (0.08421, -0.2994, 0.1324), (0.1581, -0.2994, 0.1324), (0.1581, 0.2994, 0.1324), (-0.08421, 0.2994, 0.1324), (-0.08421, -0.2994, 0.1324), (0.07045, -0.227, 0.1324), (0.08421, 0.2994, 0.1324), (-0.07045, 0.227, 0.1324), (-0.07045, -0.227, 0.1324), (0.07045, 0.227, 0.1324), (-0.1581, 0.2399, 0.0), (-0.1581, -0.2399, 0.0), (0.1581, -0.2399, 0.0), (0.1581, 0.2399, 0.0), (-0.1581, 0.2399, 0.1889), (-0.1581, -0.2399, 0.1889), (0.1581, -0.2399, 0.1889), (0.1581, 0.2399, 0.1889), (-0.08421, -0.2399, 0.1889), (-0.08421, 0.2399, 0.1889), (0.08421, -0.2399, 0.1889), (0.08421, 0.2399, 0.1889), (-0.07045, -0.1819, 0.1889), (-0.07045, 0.1819, 0.1889), (0.07045, -0.1819, 0.1889), (0.07045, 0.1819, 0.1889), (-0.1581, 0.07996, 0.0), (-0.1581, -0.07996, 0.0), (0.1581, -0.07996, 0.0), (0.1581, 0.07996, 0.0), (-0.1581, 0.07996, 0.1889), (-0.1581, -0.07996, 0.1889), (0.1581, -0.07996, 0.1889), (0.1581, 0.07996, 0.1889), (-0.08421, -0.07996, 0.1889), (-0.08421, 0.07996, 0.1889), (0.08421, -0.07996, 0.1889), (0.08421, 0.07996, 0.1889), (-0.07045, -0.06063, 0.1376), (-0.07045, 0.06063, 0.1376), (0.07045, -0.06063, 0.1376), (0.07045, 0.06063, 0.1376)], [], [(35, 31, 16, 20), (28, 33, 17, 12), (39, 35, 20, 23), (33, 37, 21, 17), (37, 39, 23, 21), (5, 1, 15, 14), (9, 5, 14, 19), (6, 10, 23, 20), (27, 3, 16, 31), (3, 6, 20, 16), (10, 11, 21, 23), (7, 2, 12, 17), (4, 8, 22, 18), (25, 0, 13, 29), (11, 7, 17, 21), (0, 4, 18, 13), (8, 9, 19, 22), (2, 24, 28, 12), (41, 25, 29, 45), (1, 26, 30, 15), (43, 27, 31, 47), (22, 19, 38, 36), (53, 55, 39, 37), (18, 22, 36, 32), (49, 53, 37, 33), (19, 14, 34, 38), (55, 51, 35, 39), (13, 18, 32, 29), (44, 49, 33, 28), (14, 15, 30, 34), (51, 47, 31, 35), (34, 30, 46, 50), (50, 46, 47, 51), (29, 32, 48, 45), (45, 48, 49, 44), (38, 34, 50, 54), (54, 50, 51, 55), (32, 36, 52, 48), (48, 52, 53, 49), (36, 38, 54, 52), (52, 54, 55, 53), (26, 42, 46, 30), (42, 43, 47, 46), (24, 40, 44, 28), (40, 41, 45, 44)])
me_circle_007.polygons.foreach_set('use_smooth', [True] * 45)
me_circle_007.polygons.foreach_set('material_index', [1, 1, 1, 1, 1, 1, 1, 1, 1, 1, 1, 1, 1, 1, 1, 1, 1, 1, 1, 1, 1, 1, 1, 1, 1, 1, 1, 1, 1, 1, 1, 1, 1, 1, 1, 1, 1, 1, 1, 1, 1, 1, 1, 1, 1])
_uv = me_circle_007.uv_layers.new(name='UVMap')
_uv.uv.foreach_set('vector', [0.08968, 0.09938, 0.0, 0.09938, 0.0, 0.0, 0.08968, 0.0, 0.3838, 0.09938, 0.2941, 0.09938, 0.2941, 0.0, 0.3838, 0.0, 0.7344, 0.5868, 0.7342, 0.4899, 0.7875, 0.3912, 0.7875, 0.512, 0.7342, 0.2924, 0.7344, 0.1956, 0.7875, 0.2703, 0.7875, 0.3912, 0.2774, 0.1962, 0.1064, 0.1962, 0.1064, 0.1208, 0.2774, 0.1208, 1.0, 0.539, 0.9103, 0.539, 0.9103, 0.4043, 1.0, 0.4043, 0.9103, 0.0733, 0.9103, 0.1942, 0.7875, 0.1956, 0.7875, 0.07474, 0.9103, 0.3926, 0.9103, 0.5135, 0.7875, 0.512, 0.7875, 0.3912, 0.559, 0.9006, 0.559, 1.0, 0.4362, 1.0, 0.3838, 0.9006, 0.9103, 0.1348, 1.0, 0.1348, 1.0, 0.2695, 0.9103, 0.2695, 0.8573, 0.7824, 0.8573, 0.9696, 0.7342, 0.9696, 0.7342, 0.7824, 1.0, 0.1348, 0.9103, 0.1348, 0.9103, 0.0, 1.0, 0.0, 0.9103, 0.5882, 0.9103, 0.7091, 0.7875, 0.7076, 0.7875, 0.5868, 0.559, 0.09938, 0.559, 0.0, 0.6818, 0.0, 0.7342, 0.09938, 0.9103, 0.2689, 0.9103, 0.3898, 0.7875, 0.3912, 0.7875, 0.2703, 1.0, 0.4043, 0.9103, 0.4043, 0.9103, 0.2695, 1.0, 0.2695, 0.9804, 0.7824, 0.9804, 0.9696, 0.8573, 0.9696, 0.8573, 0.7824, 0.559, 1.0, 0.559, 0.9006, 0.7342, 0.9006, 0.6818, 1.0, 0.559, 0.3665, 0.559, 0.09938, 0.7342, 0.09938, 0.7342, 0.3665, 0.559, 0.0, 0.559, 0.09938, 0.3838, 0.09938, 0.4362, 6.067e-08, 0.559, 0.6335, 0.559, 0.9006, 0.3838, 0.9006, 0.3838, 0.6335, 0.2774, 0.8792, 0.1064, 0.8792, 0.1064, 0.8038, 0.2774, 0.8038, 0.2774, 0.3987, 0.1064, 0.3987, 0.1064, 0.1962, 0.2774, 0.1962, 0.7875, 0.5868, 0.7875, 0.7076, 0.7344, 0.7824, 0.7342, 0.6855, 0.2941, 0.3665, 0.2774, 0.3987, 0.2774, 0.1962, 0.2941, 0.09938, 0.7875, 0.07474, 0.7875, 0.1956, 0.7342, 0.09684, 0.7344, 0.0, 0.1064, 0.3987, 0.08968, 0.3665, 0.08968, 0.09938, 0.1064, 0.1962, 0.3838, 1.0, 0.2941, 1.0, 0.2941, 0.9006, 0.3838, 0.9006, 0.3838, 0.3665, 0.2941, 0.3665, 0.2941, 0.09938, 0.3838, 0.09938, 0.08968, 1.0, 5.543e-08, 1.0, 5.543e-08, 0.9006, 0.08968, 0.9006, 0.08968, 0.3665, 1.848e-08, 0.3665, 0.0, 0.09938, 0.08968, 0.09938, 0.08968, 0.9006, 5.543e-08, 0.9006, 3.695e-08, 0.6335, 0.08968, 0.6335, 0.08968, 0.6335, 3.695e-08, 0.6335, 1.848e-08, 0.3665, 0.08968, 0.3665, 0.3838, 0.9006, 0.2941, 0.9006, 0.2941, 0.6335, 0.3838, 0.6335, 0.3838, 0.6335, 0.2941, 0.6335, 0.2941, 0.3665, 0.3838, 0.3665, 0.1064, 0.8038, 0.08968, 0.9006, 0.08968, 0.6335, 0.1064, 0.6013, 0.1064, 0.6013, 0.08968, 0.6335, 0.08968, 0.3665, 0.1064, 0.3987, 0.2941, 0.9006, 0.2774, 0.8038, 0.2774, 0.6013, 0.2941, 0.6335, 0.2941, 0.6335, 0.2774, 0.6013, 0.2774, 0.3987, 0.2941, 0.3665, 0.2774, 0.8038, 0.1064, 0.8038, 0.1064, 0.6013, 0.2774, 0.6013, 0.2774, 0.6013, 0.1064, 0.6013, 0.1064, 0.3987, 0.2774, 0.3987, 0.559, 0.09938, 0.559, 0.3665, 0.3838, 0.3665, 0.3838, 0.09938, 0.559, 0.3665, 0.559, 0.6335, 0.3838, 0.6335, 0.3838, 0.3665, 0.559, 0.9006, 0.559, 0.6335, 0.7342, 0.6335, 0.7342, 0.9006, 0.559, 0.6335, 0.559, 0.3665, 0.7342, 0.3665, 0.7342, 0.6335])
me_circle_007.materials.append(mat_hoarding_metal)
me_circle_007.materials.append(mat_hoarding_stonefoot)
me_circle_007.use_remesh_preserve_volume = False
me_circle_007.use_remesh_preserve_attributes = False
me_circle_007.use_mirror_vertex_groups = False
me_circle_007.update()
me_circle_006 = bpy.data.meshes.new('Circle.006')
me_circle_006.from_pydata([(1.755e-08, 0.04895, 0.0), (-0.04239, 0.02448, 0.0), (-0.04239, -0.02448, 0.0), (2.183e-08, -0.04895, 0.0), (0.04239, -0.02448, 0.0), (0.04239, 0.02448, 0.0), (1.755e-08, 0.04895, 2.11), (-0.04239, 0.02448, 2.11), (-0.04239, -0.02448, 2.11), (2.183e-08, -0.04895, 2.11), (0.04239, -0.02448, 2.11), (0.04239, 0.02448, 2.11), (3.6, 0.04895, 0.0), (3.558, 0.02448, 0.0), (3.558, -0.02448, 0.0), (3.6, -0.04895, 0.0), (3.642, -0.02448, 0.0), (3.642, 0.02448, 0.0), (3.6, 0.04895, 2.11), (3.558, 0.02448, 2.11), (3.558, -0.02448, 2.11), (3.6, -0.04895, 2.11), (3.642, -0.02448, 2.11), (3.642, 0.02448, 2.11), (0.002504, 0.02152, 0.1159), (0.002504, 0.01076, 0.1345), (0.002504, -0.01076, 0.1345), (0.002504, -0.02152, 0.1159), (0.002504, -0.01076, 0.09727), (0.002504, 0.01076, 0.09727), (3.583, 0.02152, 0.1159), (3.583, 0.01076, 0.1345), (3.583, -0.01076, 0.1345), (3.583, -0.02152, 0.1159), (3.583, -0.01076, 0.09727), (3.583, 0.01076, 0.09727), (0.002504, 0.02152, 2.021), (0.002504, 0.01076, 2.039), (0.002504, -0.01076, 2.039), (0.002504, -0.02152, 2.021), (0.002504, -0.01076, 2.002), (0.002504, 0.01076, 2.002), (3.583, 0.02152, 2.021), (3.583, 0.01076, 2.039), (3.583, -0.01076, 2.039), (3.583, -0.02152, 2.021), (3.583, -0.01076, 2.002), (3.583, 0.01076, 2.002)], [], [(1, 0, 6, 7), (0, 5, 11, 6), (4, 3, 9, 10), (2, 1, 7, 8), (5, 4, 10, 11), (3, 2, 8, 9), (13, 12, 18, 19), (12, 17, 23, 18), (16, 15, 21, 22), (14, 13, 19, 20), (17, 16, 22, 23), (15, 14, 20, 21), (25, 24, 30, 31), (24, 29, 35, 30), (28, 27, 33, 34), (26, 25, 31, 32), (29, 28, 34, 35), (27, 26, 32, 33), (37, 36, 42, 43), (36, 41, 47, 42), (40, 39, 45, 46), (38, 37, 43, 44), (41, 40, 46, 47), (39, 38, 44, 45)])
me_circle_006.use_remesh_preserve_volume = False
me_circle_006.use_remesh_preserve_attributes = False
me_circle_006.use_mirror_vertex_groups = False
me_circle_006.update()
me_circle_005 = bpy.data.meshes.new('Circle.005')
me_circle_005.from_pydata([(0.002504, 0.02152, 0.1159), (0.002504, 0.01076, 0.1345), (0.002504, -0.01076, 0.1345), (0.002504, -0.02152, 0.1159), (0.002504, -0.01076, 0.09727), (0.002504, 0.01076, 0.09727), (3.583, 0.02152, 0.1159), (3.583, 0.01076, 0.1345), (3.583, -0.01076, 0.1345), (3.583, -0.02152, 0.1159), (3.583, -0.01076, 0.09727), (3.583, 0.01076, 0.09727)], [], [(1, 0, 6, 7), (0, 5, 11, 6), (4, 3, 9, 10), (2, 1, 7, 8), (5, 4, 10, 11), (3, 2, 8, 9)])
me_circle_005.use_remesh_preserve_volume = False
me_circle_005.use_remesh_preserve_attributes = False
me_circle_005.use_mirror_vertex_groups = False
me_circle_005.update()
me_circle_004 = bpy.data.meshes.new('Circle.004')
me_circle_004.from_pydata([(0.1691, 0.01361, 3.617), (0.1747, 0.006804, 3.617), (0.1747, -0.006806, 3.617), (0.1691, -0.01361, 3.617), (0.1635, -0.006806, 3.617), (0.1635, 0.006804, 3.617), (0.1834, 0.02152, -0.3716), (0.1923, 0.01076, -0.3716), (0.1923, -0.01076, -0.3716), (0.1834, -0.02152, -0.3716), (0.1745, -0.01076, -0.3716), (0.1745, 0.01076, -0.3716)], [], [(1, 0, 6, 7), (0, 5, 11, 6), (4, 3, 9, 10), (2, 1, 7, 8), (5, 4, 10, 11), (3, 2, 8, 9)])
me_circle_004.use_remesh_preserve_volume = False
me_circle_004.use_remesh_preserve_attributes = False
me_circle_004.use_mirror_vertex_groups = False
me_circle_004.update()
me_circle_001 = bpy.data.meshes.new('Circle.001')
me_circle_001.from_pydata([(0.1371, -0.004555, 0.2812), (0.1462, -0.004555, 0.2812), (0.1371, 0.004555, 0.2812), (0.1462, 0.004555, 0.2812), (0.1371, -0.004555, 2.182), (0.1462, -0.004555, 2.182), (0.1371, 0.004555, 2.182), (0.1462, 0.004555, 2.182), (0.2583, -0.004555, 0.2812), (0.2674, -0.004555, 0.2812), (0.2583, 0.004555, 0.2812), (0.2674, 0.004555, 0.2812), (0.2583, -0.004555, 2.182), (0.2674, -0.004555, 2.182), (0.2583, 0.004555, 2.182), (0.2674, 0.004555, 2.182), (0.3794, -0.004555, 0.2812), (0.3885, -0.004555, 0.2812), (0.3794, 0.004555, 0.2812), (0.3885, 0.004555, 0.2812), (0.3794, -0.004555, 2.182), (0.3885, -0.004555, 2.182), (0.3794, 0.004555, 2.182), (0.3885, 0.004555, 2.182), (0.5006, -0.004555, 0.2812), (0.5097, -0.004555, 0.2812), (0.5006, 0.004555, 0.2812), (0.5097, 0.004555, 0.2812), (0.5006, -0.004555, 2.182), (0.5097, -0.004555, 2.182), (0.5006, 0.004555, 2.182), (0.5097, 0.004555, 2.182), (0.6217, -0.004555, 0.2812), (0.6308, -0.004555, 0.2812), (0.6217, 0.004555, 0.2812), (0.6308, 0.004555, 0.2812), (0.6217, -0.004555, 2.182), (0.6308, -0.004555, 2.182), (0.6217, 0.004555, 2.182), (0.6308, 0.004555, 2.182), (0.7429, -0.004555, 0.2812), (0.752, -0.004555, 0.2812), (0.7429, 0.004555, 0.2812), (0.752, 0.004555, 0.2812), (0.7429, -0.004555, 2.182), (0.752, -0.004555, 2.182), (0.7429, 0.004555, 2.182), (0.752, 0.004555, 2.182), (0.864, -0.004555, 0.2812), (0.8732, -0.004555, 0.2812), (0.864, 0.004555, 0.2812), (0.8732, 0.004555, 0.2812), (0.864, -0.004555, 2.182), (0.8732, -0.004555, 2.182), (0.864, 0.004555, 2.182), (0.8732, 0.004555, 2.182), (0.9852, -0.004555, 0.2812), (0.9943, -0.004555, 0.2812), (0.9852, 0.004555, 0.2812), (0.9943, 0.004555, 0.2812), (0.9852, -0.004555, 2.182), (0.9943, -0.004555, 2.182), (0.9852, 0.004555, 2.182), (0.9943, 0.004555, 2.182), (1.106, -0.004555, 0.2812), (1.115, -0.004555, 0.2812), (1.106, 0.004555, 0.2812), (1.115, 0.004555, 0.2812), (1.106, -0.004555, 2.182), (1.115, -0.004555, 2.182), (1.106, 0.004555, 2.182), (1.115, 0.004555, 2.182), (1.228, -0.004555, 0.2812), (1.237, -0.004555, 0.2812), (1.228, 0.004555, 0.2812), (1.237, 0.004555, 0.2812), (1.228, -0.004555, 2.182), (1.237, -0.004555, 2.182), (1.228, 0.004555, 2.182), (1.237, 0.004555, 2.182), (1.349, -0.004555, 0.2812), (1.358, -0.004555, 0.2812), (1.349, 0.004555, 0.2812), (1.358, 0.004555, 0.2812), (1.349, -0.004555, 2.182), (1.358, -0.004555, 2.182), (1.349, 0.004555, 2.182), (1.358, 0.004555, 2.182), (1.47, -0.004555, 0.2812), (1.479, -0.004555, 0.2812), (1.47, 0.004555, 0.2812), (1.479, 0.004555, 0.2812), (1.47, -0.004555, 2.182), (1.479, -0.004555, 2.182), (1.47, 0.004555, 2.182), (1.479, 0.004555, 2.182), (1.591, -0.004555, 0.2812), (1.6, -0.004555, 0.2812), (1.591, 0.004555, 0.2812), (1.6, 0.004555, 0.2812), (1.591, -0.004555, 2.182), (1.6, -0.004555, 2.182), (1.591, 0.004555, 2.182), (1.6, 0.004555, 2.182), (1.712, -0.004555, 0.2812), (1.721, -0.004555, 0.2812), (1.712, 0.004555, 0.2812), (1.721, 0.004555, 0.2812), (1.712, -0.004555, 2.182), (1.721, -0.004555, 2.182), (1.712, 0.004555, 2.182), (1.721, 0.004555, 2.182), (1.833, -0.004555, 0.2812), (1.842, -0.004555, 0.2812), (1.833, 0.004555, 0.2812), (1.842, 0.004555, 0.2812), (1.833, -0.004555, 2.182), (1.842, -0.004555, 2.182), (1.833, 0.004555, 2.182), (1.842, 0.004555, 2.182), (1.954, -0.004555, 0.2812), (1.964, -0.004555, 0.2812), (1.954, 0.004555, 0.2812), (1.964, 0.004555, 0.2812), (1.954, -0.004555, 2.182), (1.964, -0.004555, 2.182), (1.954, 0.004555, 2.182), (1.964, 0.004555, 2.182), (2.076, -0.004555, 0.2812), (2.085, -0.004555, 0.2812), (2.076, 0.004555, 0.2812), (2.085, 0.004555, 0.2812), (2.076, -0.004555, 2.182), (2.085, -0.004555, 2.182), (2.076, 0.004555, 2.182), (2.085, 0.004555, 2.182), (2.197, -0.004555, 0.2812), (2.206, -0.004555, 0.2812), (2.197, 0.004555, 0.2812), (2.206, 0.004555, 0.2812), (2.197, -0.004555, 2.182), (2.206, -0.004555, 2.182), (2.197, 0.004555, 2.182), (2.206, 0.004555, 2.182), (2.318, -0.004555, 0.2812), (2.327, -0.004555, 0.2812), (2.318, 0.004555, 0.2812), (2.327, 0.004555, 0.2812), (2.318, -0.004555, 2.182), (2.327, -0.004555, 2.182), (2.318, 0.004555, 2.182), (2.327, 0.004555, 2.182), (2.439, -0.004555, 0.2812), (2.448, -0.004555, 0.2812), (2.439, 0.004555, 0.2812), (2.448, 0.004555, 0.2812), (2.439, -0.004555, 2.182), (2.448, -0.004555, 2.182), (2.439, 0.004555, 2.182), (2.448, 0.004555, 2.182), (2.56, -0.004555, 0.2812), (2.569, -0.004555, 0.2812), (2.56, 0.004555, 0.2812), (2.569, 0.004555, 0.2812), (2.56, -0.004555, 2.182), (2.569, -0.004555, 2.182), (2.56, 0.004555, 2.182), (2.569, 0.004555, 2.182), (2.681, -0.004555, 0.2812), (2.69, -0.004555, 0.2812), (2.681, 0.004555, 0.2812), (2.69, 0.004555, 0.2812), (2.681, -0.004555, 2.182), (2.69, -0.004555, 2.182), (2.681, 0.004555, 2.182), (2.69, 0.004555, 2.182), (2.803, -0.004555, 0.2812), (2.812, -0.004555, 0.2812), (2.803, 0.004555, 0.2812), (2.812, 0.004555, 0.2812), (2.803, -0.004555, 2.182), (2.812, -0.004555, 2.182), (2.803, 0.004555, 2.182), (2.812, 0.004555, 2.182), (2.924, -0.004555, 0.2812), (2.933, -0.004555, 0.2812), (2.924, 0.004555, 0.2812), (2.933, 0.004555, 0.2812), (2.924, -0.004555, 2.182), (2.933, -0.004555, 2.182), (2.924, 0.004555, 2.182), (2.933, 0.004555, 2.182), (3.045, -0.004555, 0.2812), (3.054, -0.004555, 0.2812), (3.045, 0.004555, 0.2812), (3.054, 0.004555, 0.2812), (3.045, -0.004555, 2.182), (3.054, -0.004555, 2.182), (3.045, 0.004555, 2.182), (3.054, 0.004555, 2.182), (3.166, -0.004555, 0.2812), (3.175, -0.004555, 0.2812), (3.166, 0.004555, 0.2812), (3.175, 0.004555, 0.2812), (3.166, -0.004555, 2.182), (3.175, -0.004555, 2.182), (3.166, 0.004555, 2.182), (3.175, 0.004555, 2.182), (3.287, -0.004555, 0.2812), (3.296, -0.004555, 0.2812), (3.287, 0.004555, 0.2812), (3.296, 0.004555, 0.2812), (3.287, -0.004555, 2.182), (3.296, -0.004555, 2.182), (3.287, 0.004555, 2.182), (3.296, 0.004555, 2.182), (3.408, -0.004555, 0.2812), (3.417, -0.004555, 0.2812), (3.408, 0.004555, 0.2812), (3.417, 0.004555, 0.2812), (3.408, -0.004555, 2.182), (3.417, -0.004555, 2.182), (3.408, 0.004555, 2.182), (3.417, 0.004555, 2.182), (0.02186, 0.003422, 0.4542), (0.02186, 0.003422, 0.4439), (0.02186, 0.01368, 0.4542), (0.02186, 0.01368, 0.4439), (3.605, 0.01368, 0.4542), (3.605, 0.003422, 0.4542), (3.605, 0.003422, 0.4439), (3.605, 0.01368, 0.4439), (0.02186, 0.003422, 0.7127), (0.02186, 0.003422, 0.7024), (0.02186, 0.01368, 0.7127), (0.02186, 0.01368, 0.7024), (3.605, 0.01368, 0.7127), (3.605, 0.003422, 0.7127), (3.605, 0.003422, 0.7024), (3.605, 0.01368, 0.7024), (0.02186, 0.003422, 0.9712), (0.02186, 0.003422, 0.9609), (0.02186, 0.01368, 0.9712), (0.02186, 0.01368, 0.9609), (3.605, 0.01368, 0.9712), (3.605, 0.003422, 0.9712), (3.605, 0.003422, 0.9609), (3.605, 0.01368, 0.9609), (0.02186, 0.003422, 1.23), (0.02186, 0.003422, 1.219), (0.02186, 0.01368, 1.23), (0.02186, 0.01368, 1.219), (3.605, 0.01368, 1.23), (3.605, 0.003422, 1.23), (3.605, 0.003422, 1.219), (3.605, 0.01368, 1.219), (0.02186, 0.003422, 1.488), (0.02186, 0.003422, 1.478), (0.02186, 0.01368, 1.488), (0.02186, 0.01368, 1.478), (3.605, 0.01368, 1.488), (3.605, 0.003422, 1.488), (3.605, 0.003422, 1.478), (3.605, 0.01368, 1.478), (0.02186, 0.003422, 1.747), (0.02186, 0.003422, 1.736), (0.02186, 0.01368, 1.747), (0.02186, 0.01368, 1.736), (3.605, 0.01368, 1.747), (3.605, 0.003422, 1.747), (3.605, 0.003422, 1.736), (3.605, 0.01368, 1.736), (0.02186, 0.003422, 2.005), (0.02186, 0.003422, 1.995), (0.02186, 0.01368, 2.005), (0.02186, 0.01368, 1.995), (3.605, 0.01368, 2.005), (3.605, 0.003422, 2.005), (3.605, 0.003422, 1.995), (3.605, 0.01368, 1.995), (1.755e-08, 0.04895, 0.1679), (-0.04239, 0.02448, 0.1679), (-0.04239, -0.02448, 0.1679), (2.183e-08, -0.04895, 0.1679), (0.04239, -0.02448, 0.1679), (0.04239, 0.02448, 0.1679), (1.755e-08, 0.04895, 2.278), (-0.04239, 0.02448, 2.278), (-0.04239, -0.02448, 2.278), (2.183e-08, -0.04895, 2.278), (0.04239, -0.02448, 2.278), (0.04239, 0.02448, 2.278), (3.6, 0.04895, 0.1679), (3.558, 0.02448, 0.1679), (3.558, -0.02448, 0.1679), (3.6, -0.04895, 0.1679), (3.642, -0.02448, 0.1679), (3.642, 0.02448, 0.1679), (3.6, 0.04895, 2.278), (3.558, 0.02448, 2.278), (3.558, -0.02448, 2.278), (3.6, -0.04895, 2.278), (3.642, -0.02448, 2.278), (3.642, 0.02448, 2.278), (0.002504, 0.02152, 0.2838), (0.002504, 0.01076, 0.3024), (0.002504, -0.01076, 0.3024), (0.002504, -0.02152, 0.2838), (0.002504, -0.01076, 0.2651), (0.002504, 0.01076, 0.2651), (3.583, 0.02152, 0.2838), (3.583, 0.01076, 0.3024), (3.583, -0.01076, 0.3024), (3.583, -0.02152, 0.2838), (3.583, -0.01076, 0.2651), (3.583, 0.01076, 0.2651), (0.002504, 0.02152, 2.188), (0.002504, 0.01076, 2.207), (0.002504, -0.01076, 2.207), (0.002504, -0.02152, 2.188), (0.002504, -0.01076, 2.17), (0.002504, 0.01076, 2.17), (3.583, 0.02152, 2.188), (3.583, 0.01076, 2.207), (3.583, -0.01076, 2.207), (3.583, -0.02152, 2.188), (3.583, -0.01076, 2.17), (3.583, 0.01076, 2.17)], [], [(0, 2, 3, 1), (4, 5, 7, 6), (1, 3, 7, 5), (2, 0, 4, 6), (3, 2, 6, 7), (0, 1, 5, 4), (8, 10, 11, 9), (12, 13, 15, 14), (9, 11, 15, 13), (10, 8, 12, 14), (11, 10, 14, 15), (8, 9, 13, 12), (16, 18, 19, 17), (20, 21, 23, 22), (17, 19, 23, 21), (18, 16, 20, 22), (19, 18, 22, 23), (16, 17, 21, 20), (24, 26, 27, 25), (28, 29, 31, 30), (25, 27, 31, 29), (26, 24, 28, 30), (27, 26, 30, 31), (24, 25, 29, 28), (32, 34, 35, 33), (36, 37, 39, 38), (33, 35, 39, 37), (34, 32, 36, 38), (35, 34, 38, 39), (32, 33, 37, 36), (40, 42, 43, 41), (44, 45, 47, 46), (41, 43, 47, 45), (42, 40, 44, 46), (43, 42, 46, 47), (40, 41, 45, 44), (48, 50, 51, 49), (52, 53, 55, 54), (49, 51, 55, 53), (50, 48, 52, 54), (51, 50, 54, 55), (48, 49, 53, 52), (56, 58, 59, 57), (60, 61, 63, 62), (57, 59, 63, 61), (58, 56, 60, 62), (59, 58, 62, 63), (56, 57, 61, 60), (64, 66, 67, 65), (68, 69, 71, 70), (65, 67, 71, 69), (66, 64, 68, 70), (67, 66, 70, 71), (64, 65, 69, 68), (72, 74, 75, 73), (76, 77, 79, 78), (73, 75, 79, 77), (74, 72, 76, 78), (75, 74, 78, 79), (72, 73, 77, 76), (80, 82, 83, 81), (84, 85, 87, 86), (81, 83, 87, 85), (82, 80, 84, 86), (83, 82, 86, 87), (80, 81, 85, 84), (88, 90, 91, 89), (92, 93, 95, 94), (89, 91, 95, 93), (90, 88, 92, 94), (91, 90, 94, 95), (88, 89, 93, 92), (96, 98, 99, 97), (100, 101, 103, 102), (97, 99, 103, 101), (98, 96, 100, 102), (99, 98, 102, 103), (96, 97, 101, 100), (104, 106, 107, 105), (108, 109, 111, 110), (105, 107, 111, 109), (106, 104, 108, 110), (107, 106, 110, 111), (104, 105, 109, 108), (112, 114, 115, 113), (116, 117, 119, 118), (113, 115, 119, 117), (114, 112, 116, 118), (115, 114, 118, 119), (112, 113, 117, 116), (120, 122, 123, 121), (124, 125, 127, 126), (121, 123, 127, 125), (122, 120, 124, 126), (123, 122, 126, 127), (120, 121, 125, 124), (128, 130, 131, 129), (132, 133, 135, 134), (129, 131, 135, 133), (130, 128, 132, 134), (131, 130, 134, 135), (128, 129, 133, 132), (136, 138, 139, 137), (140, 141, 143, 142), (137, 139, 143, 141), (138, 136, 140, 142), (139, 138, 142, 143), (136, 137, 141, 140), (144, 146, 147, 145), (148, 149, 151, 150), (145, 147, 151, 149), (146, 144, 148, 150), (147, 146, 150, 151), (144, 145, 149, 148), (152, 154, 155, 153), (156, 157, 159, 158), (153, 155, 159, 157), (154, 152, 156, 158), (155, 154, 158, 159), (152, 153, 157, 156), (160, 162, 163, 161), (164, 165, 167, 166), (161, 163, 167, 165), (162, 160, 164, 166), (163, 162, 166, 167), (160, 161, 165, 164), (168, 170, 171, 169), (172, 173, 175, 174), (169, 171, 175, 173), (170, 168, 172, 174), (171, 170, 174, 175), (168, 169, 173, 172), (176, 178, 179, 177), (180, 181, 183, 182), (177, 179, 183, 181), (178, 176, 180, 182), (179, 178, 182, 183), (176, 177, 181, 180), (184, 186, 187, 185), (188, 189, 191, 190), (185, 187, 191, 189), (186, 184, 188, 190), (187, 186, 190, 191), (184, 185, 189, 188), (192, 194, 195, 193), (196, 197, 199, 198), (193, 195, 199, 197), (194, 192, 196, 198), (195, 194, 198, 199), (192, 193, 197, 196), (200, 202, 203, 201), (204, 205, 207, 206), (201, 203, 207, 205), (202, 200, 204, 206), (203, 202, 206, 207), (200, 201, 205, 204), (208, 210, 211, 209), (212, 213, 215, 214), (209, 211, 215, 213), (210, 208, 212, 214), (211, 210, 214, 215), (208, 209, 213, 212), (216, 218, 219, 217), (220, 221, 223, 222), (217, 219, 223, 221), (218, 216, 220, 222), (219, 218, 222, 223), (216, 217, 221, 220), (224, 226, 227, 225), (229, 230, 231, 228), (225, 227, 231, 230), (226, 224, 229, 228), (227, 226, 228, 231), (224, 225, 230, 229), (232, 234, 235, 233), (237, 238, 239, 236), (233, 235, 239, 238), (234, 232, 237, 236), (235, 234, 236, 239), (232, 233, 238, 237), (240, 242, 243, 241), (245, 246, 247, 244), (241, 243, 247, 246), (242, 240, 245, 244), (243, 242, 244, 247), (240, 241, 246, 245), (248, 250, 251, 249), (253, 254, 255, 252), (249, 251, 255, 254), (250, 248, 253, 252), (251, 250, 252, 255), (248, 249, 254, 253), (256, 258, 259, 257), (261, 262, 263, 260), (257, 259, 263, 262), (258, 256, 261, 260), (259, 258, 260, 263), (256, 257, 262, 261), (264, 266, 267, 265), (269, 270, 271, 268), (265, 267, 271, 270), (266, 264, 269, 268), (267, 266, 268, 271), (264, 265, 270, 269), (272, 274, 275, 273), (277, 278, 279, 276), (273, 275, 279, 278), (274, 272, 277, 276), (275, 274, 276, 279), (272, 273, 278, 277), (281, 287, 286, 280), (280, 286, 291, 285), (284, 290, 289, 283), (282, 288, 287, 281), (285, 291, 290, 284), (283, 289, 288, 282), (293, 299, 298, 292), (292, 298, 303, 297), (296, 302, 301, 295), (294, 300, 299, 293), (297, 303, 302, 296), (295, 301, 300, 294), (305, 311, 310, 304), (304, 310, 315, 309), (308, 314, 313, 307), (306, 312, 311, 305), (309, 315, 314, 308), (307, 313, 312, 306), (317, 323, 322, 316), (316, 322, 327, 321), (320, 326, 325, 319), (318, 324, 323, 317), (321, 327, 326, 320), (319, 325, 324, 318)])
me_circle_001.polygons.foreach_set('use_smooth', [True] * 234)
_uv = me_circle_001.uv_layers.new(name='UVMap')
_uv.uv.foreach_set('vector', [0.0, 0.0, 0.0, 0.0, 0.0, 0.0, 0.0, 0.0, 0.0, 0.0, 0.0, 0.0, 0.0, 0.0, 0.0, 0.0, 0.0, 0.0, 0.0, 0.0, 0.0, 0.0, 0.0, 0.0, 0.0, 0.0, 0.0, 0.0, 0.0, 0.0, 0.0, 0.0, 0.0, 0.0, 0.0, 0.0, 0.0, 0.0, 0.0, 0.0, 0.0, 0.0, 0.0, 0.0, 0.0, 0.0, 0.0, 0.0, 0.0, 0.0, 0.0, 0.0, 0.0, 0.0, 0.0, 0.0, 0.0, 0.0, 0.0, 0.0, 0.0, 0.0, 0.0, 0.0, 0.0, 0.0, 0.0, 0.0, 0.0, 0.0, 0.0, 0.0, 0.0, 0.0, 0.0, 0.0, 0.0, 0.0, 0.0, 0.0, 0.0, 0.0, 0.0, 0.0, 0.0, 0.0, 0.0, 0.0, 0.0, 0.0, 0.0, 0.0, 0.0, 0.0, 0.0, 0.0, 0.0, 0.0, 0.0, 0.0, 0.0, 0.0, 0.0, 0.0, 0.0, 0.0, 0.0, 0.0, 0.0, 0.0, 0.0, 0.0, 0.0, 0.0, 0.0, 0.0, 0.0, 0.0, 0.0, 0.0, 0.0, 0.0, 0.0, 0.0, 0.0, 0.0, 0.0, 0.0, 0.0, 0.0, 0.0, 0.0, 0.0, 0.0, 0.0, 0.0, 0.0, 0.0, 0.0, 0.0, 0.0, 0.0, 0.0, 0.0, 0.0, 0.0, 0.0, 0.0, 0.0, 0.0, 0.0, 0.0, 0.0, 0.0, 0.0, 0.0, 0.0, 0.0, 0.0, 0.0, 0.0, 0.0, 0.0, 0.0, 0.0, 0.0, 0.0, 0.0, 0.0, 0.0, 0.0, 0.0, 0.0, 0.0, 0.0, 0.0, 0.0, 0.0, 0.0, 0.0, 0.0, 0.0, 0.0, 0.0, 0.0, 0.0, 0.0, 0.0, 0.0, 0.0, 0.0, 0.0, 0.0, 0.0, 0.0, 0.0, 0.0, 0.0, 0.0, 0.0, 0.0, 0.0, 0.0, 0.0, 0.0, 0.0, 0.0, 0.0, 0.0, 0.0, 0.0, 0.0, 0.0, 0.0, 0.0, 0.0, 0.0, 0.0, 0.0, 0.0, 0.0, 0.0, 0.0, 0.0, 0.0, 0.0, 0.0, 0.0, 0.0, 0.0, 0.0, 0.0, 0.0, 0.0, 0.0, 0.0, 0.0, 0.0, 0.0, 0.0, 0.0, 0.0, 0.0, 0.0, 0.0, 0.0, 0.0, 0.0, 0.0, 0.0, 0.0, 0.0, 0.0, 0.0, 0.0, 0.0, 0.0, 0.0, 0.0, 0.0, 0.0, 0.0, 0.0, 0.0, 0.0, 0.0, 0.0, 0.0, 0.0, 0.0, 0.0, 0.0, 0.0, 0.0, 0.0, 0.0, 0.0, 0.0, 0.0, 0.0, 0.0, 0.0, 0.0, 0.0, 0.0, 0.0, 0.0, 0.0, 0.0, 0.0, 0.0, 0.0, 0.0, 0.0, 0.0, 0.0, 0.0, 0.0, 0.0, 0.0, 0.0, 0.0, 0.0, 0.0, 0.0, 0.0, 0.0, 0.0, 0.0, 0.0, 0.0, 0.0, 0.0, 0.0, 0.0, 0.0, 0.0, 0.0, 0.0, 0.0, 0.0, 0.0, 0.0, 0.0, 0.0, 0.0, 0.0, 0.0, 0.0, 0.0, 0.0, 0.0, 0.0, 0.0, 0.0, 0.0, 0.0, 0.0, 0.0, 0.0, 0.0, 0.0, 0.0, 0.0, 0.0, 0.0, 0.0, 0.0, 0.0, 0.0, 0.0, 0.0, 0.0, 0.0, 0.0, 0.0, 0.0, 0.0, 0.0, 0.0, 0.0, 0.0, 0.0, 0.0, 0.0, 0.0, 0.0, 0.0, 0.0, 0.0, 0.0, 0.0, 0.0, 0.0, 0.0, 0.0, 0.0, 0.0, 0.0, 0.0, 0.0, 0.0, 0.0, 0.0, 0.0, 0.0, 0.0, 0.0, 0.0, 0.0, 0.0, 0.0, 0.0, 0.0, 0.0, 0.0, 0.0, 0.0, 0.0, 0.0, 0.0, 0.0, 0.0, 0.0, 0.0, 0.0, 0.0, 0.0, 0.0, 0.0, 0.0, 0.0, 0.0, 0.0, 0.0, 0.0, 0.0, 0.0, 0.0, 0.0, 0.0, 0.0, 0.0, 0.0, 0.0, 0.0, 0.0, 0.0, 0.0, 0.0, 0.0, 0.0, 0.0, 0.0, 0.0, 0.0, 0.0, 0.0, 0.0, 0.0, 0.0, 0.0, 0.0, 0.0, 0.0, 0.0, 0.0, 0.0, 0.0, 0.0, 0.0, 0.0, 0.0, 0.0, 0.0, 0.0, 0.0, 0.0, 0.0, 0.0, 0.0, 0.0, 0.0, 0.0, 0.0, 0.0, 0.0, 0.0, 0.0, 0.0, 0.0, 0.0, 0.0, 0.0, 0.0, 0.0, 0.0, 0.0, 0.0, 0.0, 0.0, 0.0, 0.0, 0.0, 0.0, 0.0, 0.0, 0.0, 0.0, 0.0, 0.0, 0.0, 0.0, 0.0, 0.0, 0.0, 0.0, 0.0, 0.0, 0.0, 0.0, 0.0, 0.0, 0.0, 0.0, 0.0, 0.0, 0.0, 0.0, 0.0, 0.0, 0.0, 0.0, 0.0, 0.0, 0.0, 0.0, 0.0, 0.0, 0.0, 0.0, 0.0, 0.0, 0.0, 0.0, 0.0, 0.0, 0.0, 0.0, 0.0, 0.0, 0.0, 0.0, 0.0, 0.0, 0.0, 0.0, 0.0, 0.0, 0.0, 0.0, 0.0, 0.0, 0.0, 0.0, 0.0, 0.0, 0.0, 0.0, 0.0, 0.0, 0.0, 0.0, 0.0, 0.0, 0.0, 0.0, 0.0, 0.0, 0.0, 0.0, 0.0, 0.0, 0.0, 0.0, 0.0, 0.0, 0.0, 0.0, 0.0, 0.0, 0.0, 0.0, 0.0, 0.0, 0.0, 0.0, 0.0, 0.0, 0.0, 0.0, 0.0, 0.0, 0.0, 0.0, 0.0, 0.0, 0.0, 0.0, 0.0, 0.0, 0.0, 0.0, 0.0, 0.0, 0.0, 0.0, 0.0, 0.0, 0.0, 0.0, 0.0, 0.0, 0.0, 0.0, 0.0, 0.0, 0.0, 0.0, 0.0, 0.0, 0.0, 0.0, 0.0, 0.0, 0.0, 0.0, 0.0, 0.0, 0.0, 0.0, 0.0, 0.0, 0.0, 0.0, 0.0, 0.0, 0.0, 0.0, 0.0, 0.0, 0.0, 0.0, 0.0, 0.0, 0.0, 0.0, 0.0, 0.0, 0.0, 0.0, 0.0, 0.0, 0.0, 0.0, 0.0, 0.0, 0.0, 0.0, 0.0, 0.0, 0.0, 0.0, 0.0, 0.0, 0.0, 0.0, 0.0, 0.0, 0.0, 0.0, 0.0, 0.0, 0.0, 0.0, 0.0, 0.0, 0.0, 0.0, 0.0, 0.0, 0.0, 0.0, 0.0, 0.0, 0.0, 0.0, 0.0, 0.0, 0.0, 0.0, 0.0, 0.0, 0.0, 0.0, 0.0, 0.0, 0.0, 0.0, 0.0, 0.0, 0.0, 0.0, 0.0, 0.0, 0.0, 0.0, 0.0, 0.0, 0.0, 0.0, 0.0, 0.0, 0.0, 0.0, 0.0, 0.0, 0.0, 0.0, 0.0, 0.0, 0.0, 0.0, 0.0, 0.0, 0.0, 0.0, 0.0, 0.0, 0.0, 0.0, 0.0, 0.0, 0.0, 0.0, 0.0, 0.0, 0.0, 0.0, 0.0, 0.0, 0.0, 0.0, 0.0, 0.0, 0.0, 0.0, 0.0, 0.0, 0.0, 0.0, 0.0, 0.0, 0.0, 0.0, 0.0, 0.0, 0.0, 0.0, 0.0, 0.0, 0.0, 0.0, 0.0, 0.0, 0.0, 0.0, 0.0, 0.0, 0.0, 0.0, 0.0, 0.0, 0.0, 0.0, 0.0, 0.0, 0.0, 0.0, 0.0, 0.0, 0.0, 0.0, 0.0, 0.0, 0.0, 0.0, 0.0, 0.0, 0.0, 0.0, 0.0, 0.0, 0.0, 0.0, 0.0, 0.0, 0.0, 0.0, 0.0, 0.0, 0.0, 0.0, 0.0, 0.0, 0.0, 0.0, 0.0, 0.0, 0.0, 0.0, 0.0, 0.0, 0.0, 0.0, 0.0, 0.0, 0.0, 0.0, 0.0, 0.0, 0.0, 0.0, 0.0, 0.0, 0.0, 0.0, 0.0, 0.0, 0.0, 0.0, 0.0, 0.0, 0.0, 0.0, 0.0, 0.0, 0.0, 0.0, 0.0, 0.0, 0.0, 0.0, 0.0, 0.0, 0.0, 0.0, 0.0, 0.0, 0.0, 0.0, 0.0, 0.0, 0.0, 0.0, 0.0, 0.0, 0.0, 0.0, 0.0, 0.0, 0.0, 0.0, 0.0, 0.0, 0.0, 0.0, 0.0, 0.0, 0.0, 0.0, 0.0, 0.0, 0.0, 0.0, 0.0, 0.0, 0.0, 0.0, 0.0, 0.0, 0.0, 0.0, 0.0, 0.0, 0.0, 0.0, 0.0, 0.0, 0.0, 0.0, 0.0, 0.0, 0.0, 0.0, 0.0, 0.0, 0.0, 0.0, 0.0, 0.0, 0.0, 0.0, 0.0, 0.0, 0.0, 0.0, 0.0, 0.0, 0.0, 0.0, 0.0, 0.0, 0.0, 0.0, 0.0, 0.0, 0.0, 0.0, 0.0, 0.0, 0.0, 0.0, 0.0, 0.0, 0.0, 0.0, 0.0, 0.0, 0.0, 0.0, 0.0, 0.0, 0.0, 0.0, 0.0, 0.0, 0.0, 0.0, 0.0, 0.0, 0.0, 0.0, 0.0, 0.0, 0.0, 0.0, 0.0, 0.0, 0.0, 0.0, 0.0, 0.0, 0.0, 0.0, 0.0, 0.0, 0.0, 0.0, 0.0, 0.0, 0.0, 0.0, 0.0, 0.0, 0.0, 0.0, 0.0, 0.0, 0.0, 0.0, 0.0, 0.0, 0.0, 0.0, 0.0, 0.0, 0.0, 0.0, 0.0, 0.0, 0.0, 0.0, 0.0, 0.0, 0.0, 0.0, 0.0, 0.0, 0.0, 0.0, 0.0, 0.0, 0.0, 0.0, 0.0, 0.0, 0.0, 0.0, 0.0, 0.0, 0.0, 0.0, 0.0, 0.0, 0.0, 0.0, 0.0, 0.0, 0.0, 0.0, 0.0, 0.0, 0.0, 0.0, 0.0, 0.0, 0.0, 0.0, 0.0, 0.0, 0.0, 0.0, 0.0, 0.0, 0.0, 0.0, 0.0, 0.0, 0.0, 0.0, 0.0, 0.0, 0.0, 0.0, 0.0, 0.0, 0.0, 0.0, 0.0, 0.0, 0.0, 0.0, 0.0, 0.0, 0.0, 0.0, 0.0, 0.0, 0.0, 0.0, 0.0, 0.0, 0.0, 0.0, 0.0, 0.0, 0.0, 0.0, 0.0, 0.0, 0.0, 0.0, 0.0, 0.0, 0.0, 0.0, 0.0, 0.0, 0.0, 0.0, 0.0, 0.0, 0.0, 0.0, 0.0, 0.0, 0.0, 0.0, 0.0, 0.0, 0.0, 0.0, 0.0, 0.0, 0.0, 0.0, 0.0, 0.0, 0.0, 0.0, 0.0, 0.0, 0.0, 0.0, 0.0, 0.0, 0.0, 0.0, 0.0, 0.0, 0.0, 0.0, 0.0, 0.0, 0.0, 0.0, 0.0, 0.0, 0.0, 0.0, 0.0, 0.0, 0.0, 0.0, 0.0, 0.0, 0.0, 0.0, 0.0, 0.0, 0.0, 0.0, 0.0, 0.0, 0.0, 0.0, 0.0, 0.0, 0.0, 0.0, 0.0, 0.0, 0.0, 0.0, 0.0, 0.0, 0.0, 0.0, 0.0, 0.0, 0.0, 0.0, 0.0, 0.0, 0.0, 0.0, 0.0, 0.0, 0.0, 0.0, 0.0, 0.0, 0.0, 0.0, 0.0, 0.0, 0.0, 0.0, 0.0, 0.0, 0.0, 0.0, 0.0, 0.0, 0.0, 0.0, 0.0, 0.0, 0.0, 0.0, 0.0, 0.0, 0.0, 0.0, 0.0, 0.0, 0.0, 0.0, 0.0, 0.0, 0.0, 0.0, 0.0, 0.0, 0.0, 0.0, 0.0, 0.0, 0.0, 0.0, 0.0, 0.0, 0.0, 0.0, 0.0, 0.0, 0.0, 0.0, 0.0, 0.0, 0.0, 0.0, 0.0, 0.0, 0.0, 0.0, 0.0, 0.0, 0.0, 0.0, 0.0, 0.0, 0.0, 0.0, 0.0, 0.0, 0.0, 0.0, 0.0, 0.0, 0.0, 0.0, 0.0, 0.0, 0.0, 0.0, 0.0, 0.0, 0.0, 0.0, 0.0, 0.0, 0.0, 0.0, 0.0, 0.0, 0.0, 0.0, 0.0, 0.0, 0.0, 0.0, 0.0, 0.0, 0.0, 0.0, 0.0, 0.0, 0.0, 0.0, 0.0, 0.0, 0.0, 0.0, 0.0, 0.0, 0.0, 0.0, 0.0, 0.0, 0.0, 0.0, 0.0, 0.0, 0.0, 0.0, 0.0, 0.0, 0.0, 0.0, 0.0, 0.0, 0.0, 0.0, 0.0, 0.0, 0.0, 0.0, 0.0, 0.0, 0.0, 0.0, 0.0, 0.0, 0.0, 0.0, 0.0, 0.0, 0.0, 0.0, 0.0, 0.0, 0.0, 0.0, 0.0, 0.0, 0.0, 0.0, 0.0, 0.0, 0.0, 0.0, 0.0, 0.0, 0.0, 0.0, 0.0, 0.0, 0.0, 0.0, 0.0, 0.0, 0.0, 0.0, 0.0, 0.0, 0.0, 0.0, 0.0, 0.0, 0.0, 0.0, 0.0, 0.0, 0.0, 0.0, 0.0, 0.0, 0.0, 0.0, 0.0, 0.0, 0.0, 0.0, 0.0, 0.0, 0.0, 0.0, 0.0, 0.0, 0.0, 0.0, 0.0, 0.0, 0.0, 0.0, 0.0, 0.0, 0.0, 0.0, 0.0, 0.0, 0.0, 0.0, 0.0, 0.0, 0.0, 0.0, 0.0, 0.0, 0.0, 0.0, 0.0, 0.0, 0.0, 0.0, 0.0, 0.0, 0.0, 0.0, 0.0, 0.0, 0.0, 0.0, 0.0, 0.0, 0.0, 0.0, 0.0, 0.0, 0.0, 0.0, 0.0, 0.0, 0.0, 0.0, 0.0, 0.0, 0.0, 0.0, 0.0, 0.0, 0.0, 0.0, 0.0, 0.0, 0.0, 0.0, 0.0, 0.0, 0.0, 0.0, 0.0, 0.0, 0.0, 0.0, 0.0, 0.0, 0.0, 0.0, 0.0, 0.0, 0.0, 0.0, 0.0, 0.0, 0.0, 0.0, 0.0, 0.0, 0.0, 0.0, 0.0, 0.0, 0.0, 0.0, 0.0, 0.0, 0.0, 0.0, 0.0, 0.0, 0.0, 0.0, 0.0, 0.0, 0.0, 0.0, 0.0, 0.0, 0.0, 0.0, 0.0, 0.0, 0.0, 0.0, 0.0, 0.0, 0.0, 0.0, 0.0, 0.0, 0.0, 0.0, 0.0, 0.0, 0.0, 0.0, 0.0, 0.0, 0.0, 0.0, 0.0, 0.0, 0.0, 0.0, 0.0, 0.0, 0.0, 0.0, 0.0, 0.0, 0.0, 0.0, 0.0, 0.0, 0.0, 0.0, 0.0, 0.0, 0.0, 0.0, 0.0, 0.0, 0.0, 0.0, 0.0, 0.0, 0.0, 0.0, 0.0, 0.0, 0.0, 0.0, 0.0, 0.0, 0.0, 0.0, 0.0, 0.0, 0.0, 0.0, 0.0, 0.0, 0.0, 0.0, 0.0, 0.0, 0.0, 0.0, 0.0, 0.0, 0.0, 0.0, 0.0, 0.0, 0.0, 0.0, 0.0, 0.0, 0.0, 0.0, 0.0, 0.0, 0.0, 0.0, 0.0, 0.0, 0.0, 0.0, 0.0, 0.0, 0.0, 0.0, 0.0, 0.0, 0.0, 0.0, 0.0, 0.0, 0.0, 0.0, 0.0, 0.0, 0.0, 0.0, 0.0, 0.0, 0.0, 0.0, 0.0, 0.0, 0.0, 0.0, 0.0, 0.0, 0.0, 0.0, 0.0, 0.0, 0.0, 0.0, 0.0, 0.0, 0.0, 0.0, 0.0, 0.0, 0.0, 0.0, 0.0, 0.0, 0.0, 0.0, 0.0, 0.0, 0.0, 0.0, 0.0, 0.0, 0.0, 0.0, 0.0, 0.0, 0.0, 0.0, 0.0, 0.0, 0.0, 0.0, 0.0, 0.0, 0.0, 0.0, 0.0, 0.0, 0.0, 0.0, 0.0, 0.0, 0.0, 0.0, 0.0, 0.0, 0.0, 0.0, 0.0, 0.0, 0.0, 0.0, 0.0, 0.0, 0.0, 0.0, 0.0, 0.0, 0.0, 0.0, 0.0, 0.0, 0.0, 0.0, 0.0, 0.0, 0.0, 0.0, 0.0, 0.0, 0.0, 0.0, 0.0, 0.0, 0.0, 0.0, 0.0, 0.0, 0.0, 0.0, 0.0, 0.0, 0.0, 0.0, 0.0, 0.0, 0.0, 0.0, 0.0, 0.0, 0.0, 0.0, 0.0, 0.0, 0.0, 0.0, 0.0, 0.0, 0.0, 0.0, 0.0, 0.0, 0.0, 0.0, 0.0, 0.0, 0.0, 0.0, 0.0, 0.0, 0.0, 0.0, 0.0, 0.0, 0.0, 0.0, 0.0, 0.0, 0.0, 0.0, 0.0, 0.0, 0.0, 0.0, 0.0, 0.0, 0.0, 0.0, 0.0, 0.0, 0.0, 0.0, 0.0, 0.0, 0.0, 0.0, 0.0, 0.0, 0.0, 0.0, 0.0, 0.0, 0.0, 0.0, 0.0, 0.0, 0.0, 0.0, 0.0, 0.0, 0.0, 0.0, 0.0, 0.0, 0.0, 0.0, 0.0, 0.0, 0.0, 0.0, 0.0, 0.0, 0.0, 0.0, 0.0, 0.0, 0.0, 0.0, 0.0, 0.0, 0.0, 0.5, 0.4502, 0.5, 0.4502, 0.3973, 0.4751, 0.3973, 0.4751, 0.0, 0.0, 0.0, 0.0, 0.0, 0.0, 0.0, 0.0, 0.0, 0.0, 0.0, 0.0, 0.0, 0.0, 0.0, 0.0, 0.0, 0.0, 0.0, 0.0, 0.0, 0.0, 0.0, 0.0, 0.0, 0.0, 0.0, 0.0, 0.0, 0.0, 0.0, 0.0, 0.0, 0.0, 0.0, 0.0, 0.0, 0.0, 0.0, 0.0, 0.0, 0.0, 0.0, 0.0, 0.0, 0.0, 0.0, 0.0, 0.0, 0.0, 0.0, 0.0, 0.0, 0.0, 0.0, 0.0, 0.0, 0.0, 0.0, 0.0, 0.0, 0.0, 0.0, 0.0, 0.0, 0.0, 0.0, 0.0, 0.0, 0.0, 0.0, 0.0, 0.0, 0.0, 0.0, 0.0, 0.0, 0.0, 0.0, 0.0, 0.0, 0.0, 0.0, 0.0, 0.0, 0.0, 0.0, 0.0, 0.0, 0.0, 0.0, 0.0, 0.0, 0.0, 0.0, 0.0, 0.0, 0.0, 0.0, 0.0, 0.0, 0.0, 0.0, 0.0, 0.0, 0.0, 0.0, 0.0, 0.0, 0.0, 0.0, 0.0, 0.0, 0.0, 0.0, 0.0, 0.0, 0.0, 0.0, 0.0, 0.0, 0.0, 0.0, 0.0, 0.0, 0.0, 0.0, 0.0, 0.0, 0.0, 0.0, 0.0, 0.0, 0.0, 0.0, 0.0, 0.0, 0.0, 0.0, 0.0, 0.0, 0.0, 0.0, 0.0])
me_circle_001.materials.append(mat_hoarding_metal)
me_circle_001.materials.append(mat_hoarding_stonefoot)
me_circle_001.use_remesh_preserve_volume = False
me_circle_001.use_remesh_preserve_attributes = False
me_circle_001.use_mirror_vertex_groups = False
me_circle_001.update()
me_plane = bpy.data.meshes.new('Plane')
me_plane.from_pydata([(-1.0, -1.0, 0.0), (1.0, -1.0, 0.0), (-1.0, 1.0, 0.0), (1.0, 1.0, 0.0)], [], [(0, 1, 3, 2)])
me_plane.use_remesh_preserve_volume = False
me_plane.use_remesh_preserve_attributes = False
me_plane.use_mirror_vertex_groups = False
me_plane.update()

# ---- objects
ob_hoardingfoot_001 = bpy.data.objects.new('HoardingFoot.001', me_circle_010)
ob_circle_001 = bpy.data.objects.new('Circle.001', me_circle_009)
ob_hoardingfoot2 = bpy.data.objects.new('HoardingFoot2', me_circle_008)
ob_hoardingfoot = bpy.data.objects.new('HoardingFoot', me_circle_007)
ob_all_mods = bpy.data.objects.new('All_mods', me_circle_006)
ob_circle_004 = bpy.data.objects.new('Circle.004', me_circle_005)
ob_circle_003 = bpy.data.objects.new('Circle.003', me_circle_004)
ob_circle = bpy.data.objects.new('Circle', me_circle_001)
ob_floor = bpy.data.objects.new('floor', me_plane)
ob_lamp = bpy.data.objects.new('Lamp', light_lamp)
ob_camera = bpy.data.objects.new('Camera', cam_camera)

# ---- transforms, parenting, visibility, modifiers, constraints
ob_hoardingfoot_001.location = (-3.504, 1.092, 0.0)
ob_hoardingfoot_001.rotation_euler = (0.0, -0.0, -0.3896)
ob_hoardingfoot_001.lineart.crease_threshold = 0.0
ob_circle_001.location = (-3.491, 1.094, 0.0)
ob_circle_001.rotation_euler = (0.0, -0.0, -0.3082)
ob_circle_001.lineart.crease_threshold = 0.0
ob_hoardingfoot2.location = (0.0, 0.0, 0.0)
ob_hoardingfoot2.lineart.crease_threshold = 0.0
ob_hoardingfoot.location = (0.0, 0.0, 0.0)
ob_hoardingfoot.rotation_euler = (0.0, -0.0, -0.1078)
ob_hoardingfoot.lineart.crease_threshold = 0.0
ob_all_mods.location = (-4.621, 0.0, 0.0)
ob_all_mods.hide_viewport = True
ob_all_mods.lineart.crease_threshold = 0.0
ob_circle_004.parent = ob_all_mods
ob_circle_004.matrix_parent_inverse = Matrix(((1.0, 0.0, 0.0, 4.621), (0.0, 1.0, 0.0, 0.0), (0.0, 0.0, 1.0, 0.0), (0.0, 0.0, 0.0, 1.0)))
ob_circle_004.location = (-4.621, 0.0, 0.2953)
ob_circle_004.scale = (1.0, 0.477, 0.477)
ob_circle_004.hide_viewport = True
ob_circle_004.lineart.crease_threshold = 0.0
_m = ob_circle_004.modifiers.new('Array', 'ARRAY')
_m.count = 6
_m.constant_offset_displace = (0.0, 0.0, 0.0)
_m.relative_offset_displace = (0.0, 0.0, 16.3)
ob_circle_003.parent = ob_all_mods
ob_circle_003.matrix_parent_inverse = Matrix(((1.0, 0.0, 0.0, 4.621), (0.0, 1.0, 0.0, 0.0), (0.0, 0.0, 1.0, 0.0), (0.0, 0.0, 0.0, 1.0)))
ob_circle_003.location = (-4.661, 0.0, 0.2953)
ob_circle_003.scale = (1.0, 0.477, 0.477)
ob_circle_003.hide_viewport = True
ob_circle_003.lineart.crease_threshold = 0.0
_m = ob_circle_003.modifiers.new('Array', 'ARRAY')
_m.count = 26
_m.constant_offset_displace = (0.0, 0.0, 0.0)
_m.relative_offset_displace = (4.6, 0.0, 0.0)
ob_circle.location = (0.04504, 0.0, 0.0)
ob_circle.lineart.crease_threshold = 0.0
ob_floor.location = (0.0, 0.0, 0.0)
ob_floor.scale = (4.578, 4.578, 4.578)
ob_floor.lineart.crease_threshold = 0.0
ob_lamp.location = (4.076, 1.005, 5.904)
ob_lamp.rotation_euler = (0.6503, 0.05522, 1.866)
ob_lamp.lock_rotations_4d = False
ob_lamp.empty_display_type = 'ARROWS'
ob_lamp.color = (0.0, 0.0, 0.0, 0.0)
ob_lamp.lineart.crease_threshold = 0.0
ob_camera.location = (7.481, -6.508, 5.344)
ob_camera.rotation_euler = (1.109, 0.0, 0.8149)
ob_camera.lock_rotations_4d = False
ob_camera.empty_display_type = 'ARROWS'
ob_camera.color = (0.0, 0.0, 0.0, 0.0)
ob_camera.display_type = 'WIRE'
ob_camera.lineart.crease_threshold = 0.0

# ---- collection membership
col_collection_1.objects.link(ob_hoardingfoot_001)
col_collection_1.objects.link(ob_circle_001)
col_collection_1.objects.link(ob_hoardingfoot2)
col_collection_1.objects.link(ob_hoardingfoot)
col_collection_1.objects.link(ob_all_mods)
col_collection_1.objects.link(ob_circle_004)
col_collection_1.objects.link(ob_circle_003)
col_collection_1.objects.link(ob_circle)
col_collection_1.objects.link(ob_floor)
col_collection_1.objects.link(ob_lamp)
col_collection_1.objects.link(ob_camera)

# ---- scene / render settings (as saved in the file)
scene.camera = ob_camera
scene.frame_start = 1; scene.frame_end = 250; scene.frame_set(46)
scene.render.engine = 'BLENDER_EEVEE_NEXT'
scene.render.resolution_percentage = 50
scene.render.dither_intensity = 0.0
scene.cycles.use_denoising = False
scene.cycles.samples = 128
scene.cycles.sampling_pattern = 'TABULATED_SOBOL'
scene.cycles.light_sampling_threshold = 0.0
scene.cycles.use_adaptive_sampling = False
scene.cycles.use_light_tree = False
scene.cycles.blur_glossy = 0.0
scene.cycles.sample_clamp_indirect = 0.0
scene.view_settings.view_transform = 'Standard'
bpy.context.view_layer.update()
